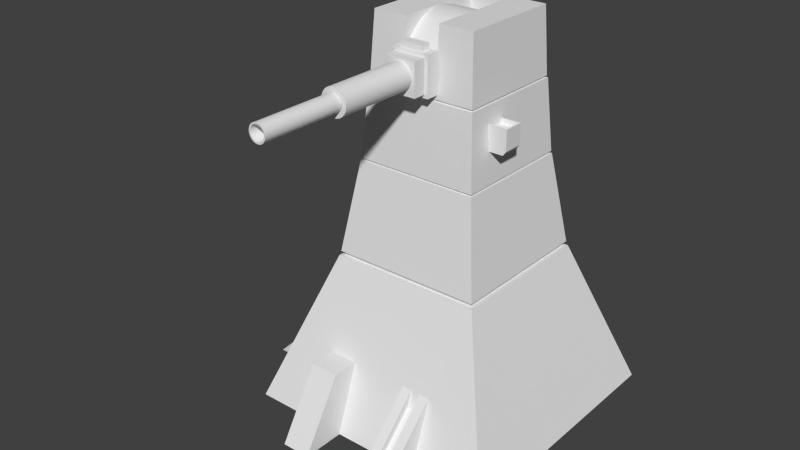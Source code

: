 # Source: rocketturret.blend  (saved by Blender 2.78.0; exported with 4.5.12 LTS)
import bpy
from mathutils import Matrix  # noqa: F401  (used for matrix-valued properties, if any)

bpy.ops.wm.read_factory_settings(use_empty=True)
scene = bpy.context.scene
scene.name = 'Scene'

# ---- collections
col_collection_1 = bpy.data.collections.new('Collection 1'); scene.collection.children.link(col_collection_1)

# ---- materials (node trees are filled in below, after node groups)
mat_rocketturretgunbase = bpy.data.materials.new('RocketTurretGunbase')
mat_rocketturretgunbase.alpha_threshold = 0.0
mat_rocketturretgunbase.roughness = 0.5
mat_rocketturretgunbase.line_color = (0.0, 0.0, 0.0, 1.0)
mat_rocketturretgun = bpy.data.materials.new('RocketTurretGun')
mat_rocketturretgun.alpha_threshold = 0.0
mat_rocketturretgun.roughness = 0.5
mat_rocketturretgun.line_color = (0.0, 0.0, 0.0, 1.0)
mat_rocketturrethead = bpy.data.materials.new('RocketTurretHead')
mat_rocketturrethead.alpha_threshold = 0.0
mat_rocketturrethead.roughness = 0.5
mat_rocketturrethead.line_color = (0.0, 0.0, 0.0, 1.0)
mat_rocketturretroot = bpy.data.materials.new('RocketTurretRoot')
mat_rocketturretroot.alpha_threshold = 0.0
mat_rocketturretroot.roughness = 0.5
mat_rocketturretroot.line_color = (0.0, 0.0, 0.0, 1.0)

# ---- material node trees

# ---- world
world_world = bpy.data.worlds.new('World'); scene.world = world_world
world_world.color = (0.05088, 0.05088, 0.05088)
world_world.use_sun_shadow = False
world_world.sun_shadow_jitter_overblur = 0.0
world_world.cycles.sampling_method = 'NONE'
world_world.cycles.sample_map_resolution = 256

# ---- meshes
me_cube_004 = bpy.data.meshes.new('Cube.004')
me_cube_004.from_pydata([(-0.215, 0.8194, 4.327), (-0.1597, 0.844, 4.781), (-0.1595, 0.9893, 4.48), (-0.1595, 0.9893, 4.719), (0.1953, 0.8194, 4.327), (0.1401, 0.844, 4.781), (0.1399, 0.9893, 4.48), (0.1399, 0.9893, 4.719), (0.2393, 0.9893, 4.283), (-0.2589, 0.9893, 4.283), (0.1401, 0.9647, 4.781), (-0.1597, 0.9647, 4.781), (0.1399, 1.461, 4.48), (-0.1595, 1.461, 4.48), (0.1399, 1.461, 4.719), (-0.1595, 1.461, 4.719), (0.2393, 0.9893, 4.781), (0.1953, 0.8194, 4.737), (-0.215, 0.8194, 4.737), (-0.2589, 0.9893, 4.781), (0.1401, 0.9647, 4.86), (0.1401, 0.844, 4.86), (-0.1597, 0.844, 4.86), (-0.1597, 0.9647, 4.86), (-0.2589, 0.8194, 4.283), (0.2393, 0.8194, 4.283), (0.2393, 0.8194, 4.781), (-0.2589, 0.8194, 4.781), (-0.215, 0.6523, 4.327), (0.1953, 0.6523, 4.327), (0.1953, 0.6523, 4.737), (-0.215, 0.6523, 4.737), (-0.009805, 0.7647, 4.707), (0.02321, 0.7647, 4.703), (0.05495, 0.7647, 4.694), (0.0842, 0.7647, 4.678), (0.1098, 0.7647, 4.657), (0.1309, 0.7647, 4.631), (0.1465, 0.7647, 4.602), (0.1562, 0.7647, 4.57), (0.1594, 0.7647, 4.537), (0.1562, 0.7647, 4.504), (0.1465, 0.7647, 4.473), (0.1309, 0.7647, 4.443), (0.1098, 0.7647, 4.418), (0.0842, 0.7647, 4.397), (0.05495, 0.7647, 4.381), (0.02321, 0.7647, 4.371), (-0.009805, 0.7647, 4.368), (-0.04282, 0.7647, 4.371), (-0.07456, 0.7647, 4.381), (-0.1038, 0.7647, 4.397), (-0.1295, 0.7647, 4.418), (-0.1505, 0.7647, 4.443), (-0.1661, 0.7647, 4.473), (-0.1758, 0.7647, 4.504), (-0.179, 0.7647, 4.537), (-0.1758, 0.7647, 4.57), (-0.1661, 0.7647, 4.602), (-0.1505, 0.7647, 4.631), (-0.1295, 0.7647, 4.657), (-0.1038, 0.7647, 4.678), (-0.07456, 0.7647, 4.694), (-0.04282, 0.7647, 4.703), (0.02321, -0.3741, 4.703), (-0.009805, -0.3741, 4.707), (0.05495, -0.3741, 4.694), (0.0842, -0.3741, 4.678), (0.1098, -0.3741, 4.657), (0.1309, -0.3741, 4.631), (0.1465, -0.3741, 4.602), (0.1562, -0.3741, 4.57), (0.1594, -0.3741, 4.537), (0.1562, -0.3741, 4.504), (0.1465, -0.3741, 4.473), (0.1309, -0.3741, 4.443), (0.1098, -0.3741, 4.418), (0.0842, -0.3741, 4.397), (0.05495, -0.3741, 4.381), (0.02321, -0.3741, 4.371), (-0.009805, -0.3741, 4.368), (-0.04282, -0.3741, 4.371), (-0.07456, -0.3741, 4.381), (-0.1038, -0.3741, 4.397), (-0.1295, -0.3741, 4.418), (-0.1505, -0.3741, 4.443), (-0.1661, -0.3741, 4.473), (-0.1758, -0.3741, 4.504), (-0.179, -0.3741, 4.537), (-0.1758, -0.3741, 4.57), (-0.1661, -0.3741, 4.602), (-0.1505, -0.3741, 4.631), (-0.1295, -0.3741, 4.657), (-0.1038, -0.3741, 4.678), (-0.07456, -0.3741, 4.694), (-0.04282, -0.3741, 4.703), (-0.009805, -0.3741, 4.65), (0.01208, -0.3741, 4.647), (0.03312, -0.3741, 4.641), (0.05252, -0.3741, 4.631), (0.06952, -0.3741, 4.617), (0.08347, -0.3741, 4.6), (0.09383, -0.3741, 4.58), (0.1002, -0.3741, 4.559), (0.1024, -0.3741, 4.537), (0.1002, -0.3741, 4.516), (0.09383, -0.3741, 4.494), (0.08347, -0.3741, 4.475), (0.06952, -0.3741, 4.458), (0.05252, -0.3741, 4.444), (0.03312, -0.3741, 4.434), (0.01208, -0.3741, 4.427), (-0.009805, -0.3741, 4.425), (-0.03169, -0.3741, 4.427), (-0.05273, -0.3741, 4.434), (-0.07213, -0.3741, 4.444), (-0.08913, -0.3741, 4.458), (-0.1031, -0.3741, 4.475), (-0.1134, -0.3741, 4.494), (-0.1198, -0.3741, 4.516), (-0.122, -0.3741, 4.537), (-0.1198, -0.3741, 4.559), (-0.1134, -0.3741, 4.58), (-0.1031, -0.3741, 4.6), (-0.08913, -0.3741, 4.617), (-0.07213, -0.3741, 4.631), (-0.05273, -0.3741, 4.641), (-0.03169, -0.3741, 4.647), (-0.009805, 0.271, 4.65), (0.01208, 0.271, 4.647), (0.03312, 0.271, 4.641), (0.05252, 0.271, 4.631), (0.06952, 0.271, 4.617), (0.08347, 0.271, 4.6), (0.09383, 0.271, 4.58), (0.1002, 0.271, 4.559), (0.1024, 0.271, 4.537), (0.1002, 0.271, 4.516), (0.09383, 0.271, 4.494), (0.08347, 0.271, 4.475), (0.06952, 0.271, 4.458), (0.05252, 0.271, 4.444), (0.03312, 0.271, 4.434), (0.01208, 0.271, 4.427), (-0.009805, 0.271, 4.425), (-0.03169, 0.271, 4.427), (-0.05273, 0.271, 4.434), (-0.07213, 0.271, 4.444), (-0.08913, 0.271, 4.458), (-0.1031, 0.271, 4.475), (-0.1134, 0.271, 4.494), (-0.1198, 0.271, 4.516), (-0.122, 0.271, 4.537), (-0.1198, 0.271, 4.559), (-0.1134, 0.271, 4.58), (-0.1031, 0.271, 4.6), (-0.08913, 0.271, 4.617), (-0.07213, 0.271, 4.631), (-0.05273, 0.271, 4.641), (-0.03169, 0.271, 4.647), (0.2393, 0.9893, 4.781), (0.2393, 0.9893, 4.781), (0.2393, 0.8194, 4.781), (0.2393, 0.8194, 4.781), (0.2393, 0.9893, 4.283), (0.2393, 0.9893, 4.283), (-0.2589, 0.9893, 4.283), (-0.2589, 0.9893, 4.283), (-0.2589, 0.8194, 4.283), (-0.2589, 0.8194, 4.283), (0.2393, 0.8194, 4.283), (0.2393, 0.8194, 4.283), (-0.2589, 0.8194, 4.781), (-0.2589, 0.8194, 4.781), (-0.2589, 0.9893, 4.781), (-0.2589, 0.9893, 4.781), (0.1399, 0.9893, 4.719), (0.1399, 0.9893, 4.719), (0.1399, 0.9893, 4.48), (-0.1595, 0.9893, 4.719), (-0.1595, 0.9893, 4.719), (-0.1595, 0.9893, 4.48), (0.1399, 1.461, 4.719), (-0.1595, 1.461, 4.719), (0.1401, 0.9647, 4.781), (0.1401, 0.9647, 4.781), (0.1401, 0.844, 4.781), (0.1401, 0.844, 4.781), (-0.1597, 0.844, 4.781), (-0.1597, 0.844, 4.781), (-0.1597, 0.9647, 4.781), (-0.1597, 0.9647, 4.781), (0.1401, 0.9647, 4.86), (0.1401, 0.9647, 4.86), (0.1401, 0.844, 4.86), (0.1401, 0.844, 4.86), (-0.1597, 0.844, 4.86), (-0.1597, 0.844, 4.86), (-0.1597, 0.9647, 4.86), (-0.1597, 0.9647, 4.86), (-0.215, 0.8194, 4.327), (-0.215, 0.8194, 4.327), (0.1953, 0.8194, 4.327), (0.1953, 0.8194, 4.327), (0.1953, 0.8194, 4.737), (0.1953, 0.8194, 4.737), (-0.215, 0.8194, 4.737), (-0.215, 0.8194, 4.737), (-0.215, 0.6523, 4.327), (-0.215, 0.6523, 4.327), (0.1953, 0.6523, 4.327), (0.1953, 0.6523, 4.327), (0.1953, 0.6523, 4.737), (0.1953, 0.6523, 4.737), (-0.215, 0.6523, 4.737), (-0.215, 0.6523, 4.737), (-0.009805, 0.7647, 4.707), (0.02321, 0.7647, 4.703), (0.02321, -0.3741, 4.703), (-0.009805, -0.3741, 4.707), (0.05495, 0.7647, 4.694), (0.05495, -0.3741, 4.694), (0.0842, 0.7647, 4.678), (0.0842, -0.3741, 4.678), (0.1098, 0.7647, 4.657), (0.1098, -0.3741, 4.657), (0.1309, 0.7647, 4.631), (0.1309, -0.3741, 4.631), (0.1465, 0.7647, 4.602), (0.1465, -0.3741, 4.602), (0.1562, 0.7647, 4.57), (0.1562, -0.3741, 4.57), (0.1594, 0.7647, 4.537), (0.1594, -0.3741, 4.537), (0.1562, 0.7647, 4.504), (0.1562, -0.3741, 4.504), (0.1465, 0.7647, 4.473), (0.1465, -0.3741, 4.473), (0.1309, 0.7647, 4.443), (0.1309, -0.3741, 4.443), (0.1098, 0.7647, 4.418), (0.1098, -0.3741, 4.418), (0.0842, 0.7647, 4.397), (0.0842, -0.3741, 4.397), (0.05495, 0.7647, 4.381), (0.05495, -0.3741, 4.381), (0.02321, 0.7647, 4.371), (0.02321, -0.3741, 4.371), (-0.009805, 0.7647, 4.368), (-0.009805, -0.3741, 4.368), (-0.04282, 0.7647, 4.371), (-0.04282, -0.3741, 4.371), (-0.07456, 0.7647, 4.381), (-0.07456, -0.3741, 4.381), (-0.1038, 0.7647, 4.397), (-0.1038, -0.3741, 4.397), (-0.1295, 0.7647, 4.418), (-0.1295, -0.3741, 4.418), (-0.1505, 0.7647, 4.443), (-0.1505, -0.3741, 4.443), (-0.1661, 0.7647, 4.473), (-0.1661, -0.3741, 4.473), (-0.1758, 0.7647, 4.504), (-0.1758, -0.3741, 4.504), (-0.179, 0.7647, 4.537), (-0.179, -0.3741, 4.537), (-0.1758, 0.7647, 4.57), (-0.1758, -0.3741, 4.57), (-0.1661, 0.7647, 4.602), (-0.1661, -0.3741, 4.602), (-0.1505, 0.7647, 4.631), (-0.1505, -0.3741, 4.631), (-0.1295, 0.7647, 4.657), (-0.1295, -0.3741, 4.657), (-0.1038, 0.7647, 4.678), (-0.1038, -0.3741, 4.678), (-0.07456, 0.7647, 4.694), (-0.07456, -0.3741, 4.694), (-0.04282, 0.7647, 4.703), (-0.04282, -0.3741, 4.703), (-0.009805, -0.3741, 4.65), (-0.03169, -0.3741, 4.647), (-0.05273, -0.3741, 4.641), (-0.07213, -0.3741, 4.631), (-0.08913, -0.3741, 4.617), (-0.1031, -0.3741, 4.6), (-0.1134, -0.3741, 4.58), (-0.1198, -0.3741, 4.559), (-0.122, -0.3741, 4.537), (-0.1198, -0.3741, 4.516), (-0.1134, -0.3741, 4.494), (-0.1031, -0.3741, 4.475), (-0.08913, -0.3741, 4.458), (-0.07213, -0.3741, 4.444), (-0.05273, -0.3741, 4.434), (-0.03169, -0.3741, 4.427), (-0.009805, -0.3741, 4.425), (0.01208, -0.3741, 4.427), (0.03312, -0.3741, 4.434), (0.05252, -0.3741, 4.444), (0.06952, -0.3741, 4.458), (0.08347, -0.3741, 4.475), (0.09383, -0.3741, 4.494), (0.1002, -0.3741, 4.516), (0.1024, -0.3741, 4.537), (0.1002, -0.3741, 4.559), (0.09383, -0.3741, 4.58), (0.08347, -0.3741, 4.6), (0.06952, -0.3741, 4.617), (0.05252, -0.3741, 4.631), (0.03312, -0.3741, 4.641), (0.01208, -0.3741, 4.647)], [], [(191, 189, 197, 199), (168, 166, 164, 170), (200, 202, 210, 208), (160, 162, 171, 165), (179, 177, 14, 183), (173, 175, 167, 169), (181, 178, 8, 9), (178, 176, 161, 8), (176, 180, 174, 161), (180, 181, 9, 174), (2, 3, 15, 13), (7, 6, 12, 182), (184, 186, 163, 16), (186, 188, 172, 163), (190, 184, 16, 19), (188, 190, 19, 172), (194, 192, 198, 196), (1, 187, 195, 22), (185, 11, 23, 193), (5, 10, 20, 21), (203, 201, 24, 25), (206, 204, 26, 27), (204, 203, 25, 26), (201, 206, 27, 24), (212, 214, 209, 211), (207, 0, 28, 215), (205, 18, 31, 213), (4, 17, 30, 29), (216, 219, 218, 217), (217, 218, 221, 220), (220, 221, 223, 222), (222, 223, 225, 224), (224, 225, 227, 226), (226, 227, 229, 228), (228, 229, 231, 230), (230, 231, 233, 232), (232, 233, 235, 234), (234, 235, 237, 236), (236, 237, 239, 238), (238, 239, 241, 240), (240, 241, 243, 242), (242, 243, 245, 244), (244, 245, 247, 246), (246, 247, 249, 248), (248, 249, 251, 250), (250, 251, 253, 252), (252, 253, 255, 254), (254, 255, 257, 256), (256, 257, 259, 258), (258, 259, 261, 260), (260, 261, 263, 262), (262, 263, 265, 264), (264, 265, 267, 266), (266, 267, 269, 268), (268, 269, 271, 270), (270, 271, 273, 272), (272, 273, 275, 274), (274, 275, 277, 276), (278, 279, 219, 216), (276, 277, 279, 278), (32, 33, 34, 35, 36, 37, 38, 39, 40, 41, 42, 43, 44, 45, 46, 47, 48, 49, 50, 51, 52, 53, 54, 55, 56, 57, 58, 59, 60, 61, 62, 63), (280, 311, 64, 65), (311, 310, 66, 64), (310, 309, 67, 66), (309, 308, 68, 67), (308, 307, 69, 68), (307, 306, 70, 69), (306, 305, 71, 70), (305, 304, 72, 71), (304, 303, 73, 72), (303, 302, 74, 73), (302, 301, 75, 74), (301, 300, 76, 75), (300, 299, 77, 76), (299, 298, 78, 77), (298, 297, 79, 78), (297, 296, 80, 79), (296, 295, 81, 80), (295, 294, 82, 81), (294, 293, 83, 82), (293, 292, 84, 83), (292, 291, 85, 84), (291, 290, 86, 85), (290, 289, 87, 86), (289, 288, 88, 87), (288, 287, 89, 88), (287, 286, 90, 89), (286, 285, 91, 90), (285, 284, 92, 91), (284, 283, 93, 92), (283, 282, 94, 93), (282, 281, 95, 94), (281, 280, 65, 95), (114, 113, 145, 146), (101, 100, 132, 133), (96, 127, 159, 128), (115, 114, 146, 147), (102, 101, 133, 134), (116, 115, 147, 148), (103, 102, 134, 135), (117, 116, 148, 149), (104, 103, 135, 136), (118, 117, 149, 150), (105, 104, 136, 137), (119, 118, 150, 151), (106, 105, 137, 138), (120, 119, 151, 152), (107, 106, 138, 139), (121, 120, 152, 153), (108, 107, 139, 140), (122, 121, 153, 154), (109, 108, 140, 141), (123, 122, 154, 155), (110, 109, 141, 142), (97, 96, 128, 129), (124, 123, 155, 156), (111, 110, 142, 143), (98, 97, 129, 130), (125, 124, 156, 157), (112, 111, 143, 144), (99, 98, 130, 131), (126, 125, 157, 158), (113, 112, 144, 145), (100, 99, 131, 132), (127, 126, 158, 159)])
me_cube_004.polygons.foreach_set('use_smooth', [True] * 125)
_uv = me_cube_004.uv_layers.new(name='UVMap')
_uv.uv.foreach_set('vector', [0.4886, 0.8173, 0.4886, 0.8739, 0.4512, 0.8739, 0.4512, 0.8173, 0.3834, 1.0, 0.3028, 1.0, 0.3028, 0.7667, 0.3834, 0.7667, 0.9499, 0.0, 0.9499, 0.1922, 0.8707, 0.1922, 0.8707, 1.396e-08, 0.9916, 0.4255, 0.9111, 0.4255, 0.9111, 0.1922, 0.9916, 0.1922, 0.8942, 0.8355, 0.8942, 0.9758, 0.8442, 0.9758, 0.8442, 0.8355, 0.2222, 0.7667, 0.3028, 0.7667, 0.3028, 1.0, 0.2222, 1.0, 0.5516, 0.5799, 0.5516, 0.7201, 0.4584, 0.7667, 0.4584, 0.5334, 0.5516, 0.7201, 0.6647, 0.7201, 0.6937, 0.7667, 0.4584, 0.7667, 0.6647, 0.7201, 0.6647, 0.5799, 0.6937, 0.5334, 0.6937, 0.7667, 0.6647, 0.5799, 0.5516, 0.5799, 0.4584, 0.5334, 0.6937, 0.5334, 0.4012, 0.9295, 0.4012, 0.8173, 0.4512, 0.8173, 0.4512, 0.9295, 0.8442, 0.8355, 0.8442, 0.9477, 0.7942, 0.9477, 0.7942, 0.8355, 0.9311, 0.7203, 0.9883, 0.7203, 1.0, 0.7667, 0.9194, 0.7667, 0.9883, 0.7203, 0.9883, 0.5798, 1.0, 0.5334, 1.0, 0.7667, 0.9311, 0.5798, 0.9311, 0.7203, 0.9194, 0.7667, 0.9194, 0.5334, 0.9883, 0.5798, 0.9311, 0.5798, 0.9194, 0.5334, 1.0, 0.5334, 0.6937, 0.8355, 0.751, 0.8355, 0.751, 0.976, 0.6937, 0.976, 0.6549, 0.9071, 0.6549, 0.7667, 0.6923, 0.7667, 0.6923, 0.9071, 0.9499, 0.1405, 0.9499, 1.396e-08, 0.9872, 0.0, 0.9872, 0.1405, 0.7942, 0.8355, 0.7942, 0.8921, 0.7568, 0.8921, 0.7568, 0.8355, 0.4376, 0.7461, 0.4376, 0.5539, 0.4584, 0.5334, 0.4584, 0.7667, 0.243, 0.5539, 0.243, 0.7461, 0.2222, 0.7667, 0.2222, 0.5334, 0.243, 0.7461, 0.4376, 0.7461, 0.4584, 0.7667, 0.2222, 0.7667, 0.4376, 0.5539, 0.243, 0.5539, 0.2222, 0.5334, 0.4584, 0.5334, 0.6762, 0.1922, 0.6762, 1.396e-08, 0.8707, 0.0, 0.8707, 0.1922, 0.6549, 0.7667, 0.6549, 0.9589, 0.5757, 0.9589, 0.5757, 0.7667, 0.9194, 0.9589, 0.9194, 0.7667, 0.9987, 0.7667, 0.9987, 0.9589, 0.4965, 0.9589, 0.4965, 0.7667, 0.5757, 0.7667, 0.5757, 0.9589, 0.6194, 5.584e-08, 0.6194, 0.5334, 0.6038, 0.5334, 0.6038, 5.584e-08, 0.6038, 5.584e-08, 0.6038, 0.5334, 0.5887, 0.5334, 0.5887, 5.584e-08, 0.5887, 5.584e-08, 0.5887, 0.5334, 0.5748, 0.5334, 0.5748, 5.584e-08, 0.5748, 5.584e-08, 0.5748, 0.5334, 0.5627, 0.5334, 0.5627, 5.584e-08, 0.2222, 0.5334, 0.2222, 0.0, 0.2344, 0.0, 0.2344, 0.5334, 0.2344, 0.5334, 0.2344, 0.0, 0.2483, 0.0, 0.2483, 0.5334, 0.2483, 0.5334, 0.2483, 0.0, 0.2633, 0.0, 0.2633, 0.5334, 0.2633, 0.5334, 0.2633, 0.0, 0.279, 0.0, 0.279, 0.5334, 0.279, 0.5334, 0.279, 0.0, 0.2946, 0.0, 0.2946, 0.5334, 0.2946, 0.5334, 0.2946, 0.0, 0.3097, 0.0, 0.3097, 0.5334, 0.3097, 0.5334, 0.3097, 0.0, 0.3235, 0.0, 0.3235, 0.5334, 0.3235, 0.5334, 0.3235, 0.0, 0.3357, 0.0, 0.3357, 0.5334, 0.5627, 0.0, 0.5627, 0.5334, 0.5505, 0.5334, 0.5505, 0.0, 0.5505, 0.0, 0.5505, 0.5334, 0.5366, 0.5334, 0.5366, 0.0, 0.5366, 0.0, 0.5366, 0.5334, 0.5216, 0.5334, 0.5216, 0.0, 0.5216, 0.0, 0.5216, 0.5334, 0.5059, 0.5334, 0.5059, 0.0, 0.5059, 0.0, 0.5059, 0.5334, 0.4903, 0.5334, 0.4903, 0.0, 0.4903, 0.0, 0.4903, 0.5334, 0.4752, 0.5334, 0.4752, 0.0, 0.4752, 0.0, 0.4752, 0.5334, 0.4614, 0.5334, 0.4614, 0.0, 0.4614, 0.0, 0.4614, 0.5334, 0.4492, 0.5334, 0.4492, 0.0, 0.4492, 0.0, 0.4492, 0.5334, 0.437, 0.5334, 0.437, 0.0, 0.437, 0.0, 0.437, 0.5334, 0.4232, 0.5334, 0.4232, 0.0, 0.4232, 0.0, 0.4232, 0.5334, 0.4081, 0.5334, 0.4081, 0.0, 0.4081, 0.0, 0.4081, 0.5334, 0.3924, 0.5334, 0.3924, 0.0, 0.3924, 0.0, 0.3924, 0.5334, 0.3768, 0.5334, 0.3768, 5.584e-08, 0.3768, 5.584e-08, 0.3768, 0.5334, 0.3617, 0.5334, 0.3617, 5.584e-08, 0.3617, 5.584e-08, 0.3617, 0.5334, 0.3479, 0.5334, 0.3479, 5.584e-08, 0.3479, 5.584e-08, 0.3479, 0.5334, 0.3357, 0.5334, 0.3357, 5.584e-08, 0.6762, 0.0, 0.6762, 0.5334, 0.664, 0.5334, 0.664, 0.0, 0.664, 0.0, 0.664, 0.5334, 0.6501, 0.5334, 0.6501, 5.584e-08, 0.6351, 5.584e-08, 0.6351, 0.5334, 0.6194, 0.5334, 0.6194, 5.584e-08, 0.6501, 5.584e-08, 0.6501, 0.5334, 0.6351, 0.5334, 0.6351, 5.584e-08, 0.8353, 0.4211, 0.8353, 0.4366, 0.8322, 0.4519, 0.8262, 0.4662, 0.8175, 0.4791, 0.8064, 0.4901, 0.7934, 0.4987, 0.7789, 0.5047, 0.7636, 0.5077, 0.7479, 0.5077, 0.7325, 0.5046, 0.718, 0.4987, 0.705, 0.49, 0.6939, 0.479, 0.6852, 0.4661, 0.6792, 0.4518, 0.6762, 0.4365, 0.6762, 0.421, 0.6792, 0.4057, 0.6852, 0.3914, 0.6939, 0.3785, 0.705, 0.3675, 0.718, 0.3589, 0.7325, 0.3529, 0.7479, 0.3499, 0.7636, 0.3499, 0.7789, 0.353, 0.7934, 0.3589, 0.8064, 0.3676, 0.8175, 0.3786, 0.8262, 0.3915, 0.8322, 0.4059, 0.7031, 0.2762, 0.7051, 0.2863, 0.6792, 0.2941, 0.6762, 0.2788, 0.7051, 0.2863, 0.7091, 0.2958, 0.6852, 0.3084, 0.6792, 0.2941, 0.7091, 0.2958, 0.7149, 0.3044, 0.694, 0.3213, 0.6852, 0.3084, 0.7149, 0.3044, 0.7223, 0.3117, 0.7051, 0.3323, 0.694, 0.3213, 0.7223, 0.3117, 0.7309, 0.3174, 0.7182, 0.341, 0.7051, 0.3323, 0.7309, 0.3174, 0.7406, 0.3213, 0.7327, 0.3469, 0.7182, 0.341, 0.7406, 0.3213, 0.7508, 0.3233, 0.7481, 0.3499, 0.7327, 0.3469, 0.7508, 0.3233, 0.7612, 0.3233, 0.7639, 0.3499, 0.7481, 0.3499, 0.7612, 0.3233, 0.7714, 0.3213, 0.7793, 0.3469, 0.7639, 0.3499, 0.7714, 0.3213, 0.7811, 0.3174, 0.7938, 0.341, 0.7793, 0.3469, 0.7811, 0.3174, 0.7897, 0.3117, 0.8069, 0.3323, 0.7938, 0.341, 0.7897, 0.3117, 0.7971, 0.3044, 0.818, 0.3213, 0.8069, 0.3323, 0.7971, 0.3044, 0.8029, 0.2958, 0.8268, 0.3084, 0.818, 0.3213, 0.8029, 0.2958, 0.8069, 0.2863, 0.8328, 0.2941, 0.8268, 0.3084, 0.8069, 0.2863, 0.8089, 0.2762, 0.8358, 0.2788, 0.8328, 0.2941, 0.8089, 0.2762, 0.8089, 0.2659, 0.8358, 0.2633, 0.8358, 0.2788, 0.8089, 0.2659, 0.8069, 0.2558, 0.8328, 0.248, 0.8358, 0.2633, 0.8069, 0.2558, 0.8029, 0.2463, 0.8268, 0.2337, 0.8328, 0.248, 0.8029, 0.2463, 0.7971, 0.2377, 0.818, 0.2208, 0.8268, 0.2337, 0.7971, 0.2377, 0.7897, 0.2304, 0.8069, 0.2098, 0.818, 0.2208, 0.7897, 0.2304, 0.7811, 0.2247, 0.7938, 0.2012, 0.8069, 0.2098, 0.7811, 0.2247, 0.7714, 0.2208, 0.7793, 0.1952, 0.7938, 0.2012, 0.7714, 0.2208, 0.7612, 0.2188, 0.7639, 0.1922, 0.7793, 0.1952, 0.7612, 0.2188, 0.7508, 0.2188, 0.7481, 0.1922, 0.7639, 0.1922, 0.7508, 0.2188, 0.7406, 0.2208, 0.7327, 0.1952, 0.7481, 0.1922, 0.7406, 0.2208, 0.7309, 0.2247, 0.7182, 0.2012, 0.7327, 0.1952, 0.7309, 0.2247, 0.7223, 0.2304, 0.7051, 0.2098, 0.7182, 0.2012, 0.7223, 0.2304, 0.7149, 0.2377, 0.694, 0.2208, 0.7051, 0.2098, 0.7149, 0.2377, 0.7091, 0.2463, 0.6852, 0.2337, 0.694, 0.2208, 0.7091, 0.2463, 0.7051, 0.2558, 0.6792, 0.248, 0.6852, 0.2337, 0.7051, 0.2558, 0.7031, 0.2659, 0.6762, 0.2633, 0.6792, 0.248, 0.7031, 0.2659, 0.7031, 0.2762, 0.6762, 0.2788, 0.6762, 0.2633, 0.8531, 0.1922, 0.8631, 0.1922, 0.8631, 0.4943, 0.8531, 0.4943, 0.7018, 0.8355, 0.6937, 0.8355, 0.6937, 0.5334, 0.7018, 0.5334, 0.8818, 0.8355, 0.8714, 0.8355, 0.8714, 0.5334, 0.8818, 0.5334, 0.8439, 0.1922, 0.8531, 0.1922, 0.8531, 0.4943, 0.8439, 0.4943, 0.711, 0.8355, 0.7018, 0.8355, 0.7018, 0.5334, 0.711, 0.5334, 0.8358, 0.1922, 0.8439, 0.1922, 0.8439, 0.4943, 0.8358, 0.4943, 0.721, 0.8355, 0.711, 0.8355, 0.711, 0.5334, 0.721, 0.5334, 0.8361, 0.5334, 0.8442, 0.5334, 0.8442, 0.8355, 0.8361, 0.8355, 0.7313, 0.8355, 0.721, 0.8355, 0.721, 0.5334, 0.7313, 0.5334, 0.8269, 0.5334, 0.8361, 0.5334, 0.8361, 0.8355, 0.8269, 0.8355, 0.7417, 0.8355, 0.7313, 0.8355, 0.7313, 0.5334, 0.7417, 0.5334, 0.817, 0.5334, 0.8269, 0.5334, 0.8269, 0.8355, 0.817, 0.8355, 0.7517, 0.8355, 0.7417, 0.8355, 0.7417, 0.5334, 0.7517, 0.5334, 0.8066, 0.5334, 0.817, 0.5334, 0.817, 0.8355, 0.8066, 0.8355, 0.7609, 0.8355, 0.7517, 0.8355, 0.7517, 0.5334, 0.7609, 0.5334, 0.7962, 0.5334, 0.8066, 0.5334, 0.8066, 0.8355, 0.7962, 0.8355, 0.769, 0.8355, 0.7609, 0.8355, 0.7609, 0.5334, 0.769, 0.5334, 0.7862, 0.5334, 0.7962, 0.5334, 0.7962, 0.8355, 0.7862, 0.8355, 0.903, 0.1922, 0.9111, 0.1922, 0.9111, 0.4943, 0.903, 0.4943, 0.777, 0.5334, 0.7862, 0.5334, 0.7862, 0.8355, 0.777, 0.8355, 0.8938, 0.1922, 0.903, 0.1922, 0.903, 0.4943, 0.8938, 0.4943, 0.8922, 0.8355, 0.8818, 0.8355, 0.8818, 0.5334, 0.8922, 0.5334, 0.769, 0.5334, 0.777, 0.5334, 0.777, 0.8355, 0.769, 0.8355, 0.8838, 0.1922, 0.8938, 0.1922, 0.8938, 0.4943, 0.8838, 0.4943, 0.9022, 0.8355, 0.8922, 0.8355, 0.8922, 0.5334, 0.9022, 0.5334, 0.8523, 0.8355, 0.8442, 0.8355, 0.8442, 0.5334, 0.8523, 0.5334, 0.8735, 0.1922, 0.8838, 0.1922, 0.8838, 0.4943, 0.8735, 0.4943, 0.9114, 0.8355, 0.9022, 0.8355, 0.9022, 0.5334, 0.9114, 0.5334, 0.8615, 0.8355, 0.8523, 0.8355, 0.8523, 0.5334, 0.8615, 0.5334, 0.8631, 0.1922, 0.8735, 0.1922, 0.8735, 0.4943, 0.8631, 0.4943, 0.9194, 0.8355, 0.9114, 0.8355, 0.9114, 0.5334, 0.9194, 0.5334, 0.8714, 0.8355, 0.8615, 0.8355, 0.8615, 0.5334, 0.8714, 0.5334])
me_cube_004.materials.append(mat_rocketturretgunbase)
me_cube_004.use_remesh_preserve_volume = False
me_cube_004.use_remesh_preserve_attributes = False
me_cube_004.use_mirror_vertex_groups = False
me_cube_004.update()
me_cube_003 = bpy.data.meshes.new('Cube.003')
me_cube_003.from_pydata([(-0.009805, -0.3741, 4.648), (0.01179, -0.3741, 4.646), (0.03255, -0.3741, 4.64), (0.05169, -0.3741, 4.629), (0.06846, -0.3741, 4.616), (0.08222, -0.3741, 4.599), (0.09245, -0.3741, 4.58), (0.09875, -0.3741, 4.559), (0.1009, -0.3741, 4.537), (0.09875, -0.3741, 4.516), (0.09245, -0.3741, 4.495), (0.08222, -0.3741, 4.476), (0.06846, -0.3741, 4.459), (0.05169, -0.3741, 4.445), (0.03255, -0.3741, 4.435), (0.01179, -0.3741, 4.429), (-0.009805, -0.3741, 4.427), (-0.0314, -0.3741, 4.429), (-0.05216, -0.3741, 4.435), (-0.07129, -0.3741, 4.445), (-0.08807, -0.3741, 4.459), (-0.1018, -0.3741, 4.476), (-0.1121, -0.3741, 4.495), (-0.1184, -0.3741, 4.516), (-0.1205, -0.3741, 4.537), (-0.1184, -0.3741, 4.559), (-0.1121, -0.3741, 4.58), (-0.1018, -0.3741, 4.599), (-0.08807, -0.3741, 4.616), (-0.07129, -0.3741, 4.629), (-0.05216, -0.3741, 4.64), (-0.0314, -0.3741, 4.646), (0.008105, -1.425, 4.627), (-0.009805, -1.425, 4.629), (0.02533, -1.425, 4.622), (0.0412, -1.425, 4.614), (0.05511, -1.425, 4.602), (0.06653, -1.425, 4.588), (0.07501, -1.425, 4.573), (0.08023, -1.425, 4.555), (0.082, -1.425, 4.537), (0.08023, -1.425, 4.519), (0.07501, -1.425, 4.502), (0.06653, -1.425, 4.486), (0.05511, -1.425, 4.472), (0.0412, -1.425, 4.461), (0.02533, -1.425, 4.453), (0.008105, -1.425, 4.447), (-0.009805, -1.425, 4.446), (-0.02771, -1.425, 4.447), (-0.04494, -1.425, 4.453), (-0.06081, -1.425, 4.461), (-0.07472, -1.425, 4.472), (-0.08614, -1.425, 4.486), (-0.09462, -1.425, 4.502), (-0.09984, -1.425, 4.519), (-0.1016, -1.425, 4.537), (-0.09984, -1.425, 4.555), (-0.09462, -1.425, 4.573), (-0.08614, -1.425, 4.588), (-0.07472, -1.425, 4.602), (-0.06081, -1.425, 4.614), (-0.04494, -1.425, 4.622), (-0.02771, -1.425, 4.627), (0.01179, -1.425, 4.646), (-0.009805, -1.425, 4.648), (0.03255, -1.425, 4.64), (0.05169, -1.425, 4.629), (0.06846, -1.425, 4.616), (0.08222, -1.425, 4.599), (0.09245, -1.425, 4.58), (0.09875, -1.425, 4.559), (0.1009, -1.425, 4.537), (0.09875, -1.425, 4.516), (0.09245, -1.425, 4.495), (0.08222, -1.425, 4.476), (0.06846, -1.425, 4.459), (0.05169, -1.425, 4.445), (0.03255, -1.425, 4.435), (0.01179, -1.425, 4.429), (-0.009805, -1.425, 4.427), (-0.0314, -1.425, 4.429), (-0.05216, -1.425, 4.435), (-0.07129, -1.425, 4.445), (-0.08807, -1.425, 4.459), (-0.1018, -1.425, 4.476), (-0.1121, -1.425, 4.495), (-0.1184, -1.425, 4.516), (-0.1205, -1.425, 4.537), (-0.1184, -1.425, 4.559), (-0.1121, -1.425, 4.58), (-0.1018, -1.425, 4.599), (-0.08807, -1.425, 4.616), (-0.07129, -1.425, 4.629), (-0.05216, -1.425, 4.64), (-0.0314, -1.425, 4.646), (-0.009805, -1.276, 4.537), (0.003492, -1.276, 4.604), (-0.07665, -1.276, 4.524), (-0.07277, -1.276, 4.511), (0.05317, -1.276, 4.511), (0.05704, -1.276, 4.524), (-0.07796, -1.276, 4.537), (0.04687, -1.276, 4.5), (-0.07665, -1.276, 4.551), (0.03839, -1.276, 4.489), (-0.07277, -1.276, 4.563), (0.02806, -1.276, 4.481), (-0.06648, -1.276, 4.575), (0.01628, -1.276, 4.474), (-0.009805, -1.276, 4.606), (-0.058, -1.276, 4.586), (0.003492, -1.276, 4.471), (0.01628, -1.276, 4.6), (-0.04767, -1.276, 4.594), (-0.009805, -1.276, 4.469), (0.02806, -1.276, 4.594), (-0.03589, -1.276, 4.6), (-0.0231, -1.276, 4.471), (0.03839, -1.276, 4.586), (-0.0231, -1.276, 4.604), (-0.03589, -1.276, 4.474), (0.04687, -1.276, 4.575), (-0.04767, -1.276, 4.481), (0.05317, -1.276, 4.563), (-0.058, -1.276, 4.489), (0.05704, -1.276, 4.551), (-0.06648, -1.276, 4.5), (0.05835, -1.276, 4.537), (0.01179, -1.425, 4.646), (-0.009805, -1.425, 4.648), (0.03255, -1.425, 4.64), (0.05169, -1.425, 4.629), (0.06846, -1.425, 4.616), (0.08222, -1.425, 4.599), (0.09245, -1.425, 4.58), (0.09875, -1.425, 4.559), (0.1009, -1.425, 4.537), (0.09875, -1.425, 4.516), (0.09245, -1.425, 4.495), (0.08222, -1.425, 4.476), (0.06846, -1.425, 4.459), (0.05169, -1.425, 4.445), (0.03255, -1.425, 4.435), (0.01179, -1.425, 4.429), (-0.009805, -1.425, 4.427), (-0.0314, -1.425, 4.429), (-0.05216, -1.425, 4.435), (-0.07129, -1.425, 4.445), (-0.08807, -1.425, 4.459), (-0.1018, -1.425, 4.476), (-0.1121, -1.425, 4.495), (-0.1184, -1.425, 4.516), (-0.1205, -1.425, 4.537), (-0.1184, -1.425, 4.559), (-0.1121, -1.425, 4.58), (-0.1018, -1.425, 4.599), (-0.08807, -1.425, 4.616), (-0.07129, -1.425, 4.629), (-0.05216, -1.425, 4.64), (-0.0314, -1.425, 4.646), (0.008105, -1.425, 4.627), (-0.009805, -1.425, 4.629), (0.02533, -1.425, 4.622), (0.0412, -1.425, 4.614), (0.05511, -1.425, 4.602), (0.06653, -1.425, 4.588), (0.07501, -1.425, 4.573), (0.08023, -1.425, 4.555), (0.082, -1.425, 4.537), (0.08023, -1.425, 4.519), (0.07501, -1.425, 4.502), (0.06653, -1.425, 4.486), (0.05511, -1.425, 4.472), (0.0412, -1.425, 4.461), (0.02533, -1.425, 4.453), (0.008105, -1.425, 4.447), (-0.009805, -1.425, 4.446), (-0.02771, -1.425, 4.447), (-0.04494, -1.425, 4.453), (-0.06081, -1.425, 4.461), (-0.07472, -1.425, 4.472), (-0.08614, -1.425, 4.486), (-0.09462, -1.425, 4.502), (-0.09984, -1.425, 4.519), (-0.1016, -1.425, 4.537), (-0.09984, -1.425, 4.555), (-0.09462, -1.425, 4.573), (-0.08614, -1.425, 4.588), (-0.07472, -1.425, 4.602), (-0.06081, -1.425, 4.614), (-0.04494, -1.425, 4.622), (-0.02771, -1.425, 4.627), (0.003492, -1.276, 4.604), (-0.009805, -1.276, 4.606), (0.01628, -1.276, 4.6), (0.02806, -1.276, 4.594), (0.03839, -1.276, 4.586), (0.04687, -1.276, 4.575), (0.05317, -1.276, 4.563), (0.05704, -1.276, 4.551), (0.05835, -1.276, 4.537), (0.05704, -1.276, 4.524), (0.05317, -1.276, 4.511), (0.04687, -1.276, 4.5), (0.03839, -1.276, 4.489), (0.02806, -1.276, 4.481), (0.01628, -1.276, 4.474), (0.003492, -1.276, 4.471), (-0.009805, -1.276, 4.469), (-0.0231, -1.276, 4.471), (-0.03589, -1.276, 4.474), (-0.04767, -1.276, 4.481), (-0.058, -1.276, 4.489), (-0.06648, -1.276, 4.5), (-0.07277, -1.276, 4.511), (-0.07665, -1.276, 4.524), (-0.07796, -1.276, 4.537), (-0.07665, -1.276, 4.551), (-0.07277, -1.276, 4.563), (-0.06648, -1.276, 4.575), (-0.058, -1.276, 4.586), (-0.04767, -1.276, 4.594), (-0.03589, -1.276, 4.6), (-0.0231, -1.276, 4.604)], [], [(20, 19, 148, 149), (7, 6, 135, 136), (21, 20, 149, 150), (8, 7, 136, 137), (22, 21, 150, 151), (9, 8, 137, 138), (23, 22, 151, 152), (10, 9, 138, 139), (24, 23, 152, 153), (11, 10, 139, 140), (25, 24, 153, 154), (12, 11, 140, 141), (26, 25, 154, 155), (13, 12, 141, 142), (27, 26, 155, 156), (14, 13, 142, 143), (1, 0, 130, 129), (28, 27, 156, 157), (15, 14, 143, 144), (2, 1, 129, 131), (29, 28, 157, 158), (16, 15, 144, 145), (3, 2, 131, 132), (30, 29, 158, 159), (17, 16, 145, 146), (4, 3, 132, 133), (31, 30, 159, 160), (18, 17, 146, 147), (5, 4, 133, 134), (0, 31, 160, 130), (19, 18, 147, 148), (6, 5, 134, 135), (181, 180, 212, 213), (167, 166, 198, 199), (180, 179, 211, 212), (162, 192, 224, 194), (166, 165, 197, 198), (179, 178, 210, 211), (192, 191, 223, 224), (165, 164, 196, 197), (178, 177, 209, 210), (191, 190, 222, 223), (164, 163, 195, 196), (177, 176, 208, 209), (190, 189, 221, 222), (163, 161, 193, 195), (176, 175, 207, 208), (189, 188, 220, 221), (161, 162, 194, 193), (175, 174, 206, 207), (188, 187, 219, 220), (174, 173, 205, 206), (187, 186, 218, 219), (173, 172, 204, 205), (186, 185, 217, 218), (172, 171, 203, 204), (185, 184, 216, 217), (171, 170, 202, 203), (184, 183, 215, 216), (170, 169, 201, 202), (183, 182, 214, 215), (169, 168, 200, 201), (182, 181, 213, 214), (168, 167, 199, 200), (33, 32, 64, 65), (32, 34, 66, 64), (34, 35, 67, 66), (35, 36, 68, 67), (36, 37, 69, 68), (37, 38, 70, 69), (38, 39, 71, 70), (39, 40, 72, 71), (40, 41, 73, 72), (41, 42, 74, 73), (42, 43, 75, 74), (43, 44, 76, 75), (44, 45, 77, 76), (45, 46, 78, 77), (46, 47, 79, 78), (47, 48, 80, 79), (48, 49, 81, 80), (49, 50, 82, 81), (50, 51, 83, 82), (51, 52, 84, 83), (52, 53, 85, 84), (53, 54, 86, 85), (54, 55, 87, 86), (55, 56, 88, 87), (56, 57, 89, 88), (57, 58, 90, 89), (58, 59, 91, 90), (59, 60, 92, 91), (60, 61, 93, 92), (61, 62, 94, 93), (62, 63, 95, 94), (63, 33, 65, 95), (98, 99, 96), (100, 101, 96), (102, 98, 96), (103, 100, 96), (104, 102, 96), (105, 103, 96), (106, 104, 96), (107, 105, 96), (108, 106, 96), (109, 107, 96), (97, 110, 96), (111, 108, 96), (112, 109, 96), (113, 97, 96), (114, 111, 96), (115, 112, 96), (116, 113, 96), (117, 114, 96), (118, 115, 96), (119, 116, 96), (120, 117, 96), (121, 118, 96), (122, 119, 96), (110, 120, 96), (123, 121, 96), (124, 122, 96), (125, 123, 96), (126, 124, 96), (127, 125, 96), (128, 126, 96), (99, 127, 96), (101, 128, 96)])
me_cube_003.polygons.foreach_set('use_smooth', [True] * 128)
_uv = me_cube_003.uv_layers.new(name='UVMap')
_uv.uv.foreach_set('vector', [0.6489, 0.9988, 0.6239, 0.9988, 0.6239, 0.001907, 0.6489, 0.001907, 0.01766, 0.001907, 0.03843, 0.0009724, 0.03843, 0.9979, 0.01766, 0.9988, 0.6734, 0.9985, 0.6489, 0.9988, 0.6489, 0.001907, 0.6734, 0.001579, 0.0, 0.003097, 0.01766, 0.001907, 0.01766, 0.9988, 2.744e-07, 1.0, 0.6964, 0.9978, 0.6734, 0.9985, 0.6734, 0.001579, 0.6964, 0.000935, 0.5348, 0.0009725, 0.5556, 0.001907, 0.5556, 0.9988, 0.5348, 0.9979, 0.7172, 0.9969, 0.6964, 0.9978, 0.6964, 0.000935, 0.7172, 0.0, 0.5117, 0.0003284, 0.5348, 0.0009725, 0.5348, 0.9979, 0.5117, 0.9972, 0.3586, 0.001908, 0.3763, 0.003098, 0.3763, 1.0, 0.3586, 0.9988, 0.4872, 0.0, 0.5117, 0.0003284, 0.5117, 0.9972, 0.4872, 0.9969, 0.3378, 0.0009727, 0.3586, 0.001908, 0.3586, 0.9988, 0.3378, 0.9979, 0.4623, 2.27e-07, 0.4872, 0.0, 0.4872, 0.9969, 0.4623, 0.9969, 0.3148, 0.0003285, 0.3378, 0.0009727, 0.3378, 0.9979, 0.3148, 0.9972, 0.4378, 0.0003284, 0.4623, 2.27e-07, 0.4623, 0.9969, 0.4378, 0.9972, 0.2903, 0.0, 0.3148, 0.0003285, 0.3148, 0.9972, 0.2903, 0.9969, 0.4147, 0.0009725, 0.4378, 0.0003284, 0.4378, 0.9972, 0.4147, 0.9979, 0.1585, 0.0009725, 0.1793, 0.001908, 0.1793, 0.9988, 0.1585, 0.9979, 0.2653, 4.539e-07, 0.2903, 0.0, 0.2903, 0.9969, 0.2653, 0.9969, 0.3939, 0.001907, 0.4147, 0.0009725, 0.4147, 0.9979, 0.3939, 0.9988, 0.1355, 0.0003284, 0.1585, 0.0009725, 0.1585, 0.9979, 0.1355, 0.9972, 0.2408, 0.0003285, 0.2653, 4.539e-07, 0.2653, 0.9969, 0.2408, 0.9972, 0.3763, 0.003097, 0.3939, 0.001907, 0.3939, 0.9988, 0.3763, 1.0, 0.111, 2.27e-07, 0.1355, 0.0003284, 0.1355, 0.9972, 0.111, 0.9969, 0.2177, 0.0009725, 0.2408, 0.0003285, 0.2408, 0.9972, 0.2177, 0.9979, 0.5763, 0.9978, 0.5556, 0.9969, 0.5556, 4.539e-07, 0.5763, 0.0009348, 0.08599, 0.0, 0.111, 2.27e-07, 0.111, 0.9969, 0.08599, 0.9969, 0.197, 0.001907, 0.2177, 0.0009725, 0.2177, 0.9979, 0.197, 0.9988, 0.5994, 0.9985, 0.5763, 0.9978, 0.5763, 0.0009348, 0.5994, 0.001579, 0.0615, 0.0003284, 0.08599, 0.0, 0.08599, 0.9969, 0.0615, 0.9972, 0.1793, 0.001908, 0.197, 0.003097, 0.197, 1.0, 0.1793, 0.9988, 0.6239, 0.9988, 0.5994, 0.9985, 0.5994, 0.001579, 0.6239, 0.001907, 0.03843, 0.0009724, 0.0615, 0.0003284, 0.0615, 0.9972, 0.03843, 0.9979, 0.9226, 0.4994, 0.9433, 0.4994, 0.9407, 0.6423, 0.9253, 0.6423, 0.8487, 0.3537, 0.8296, 0.3542, 0.8217, 0.2114, 0.8359, 0.211, 0.9433, 0.4994, 0.9636, 0.4996, 0.9557, 0.6425, 0.9407, 0.6423, 0.7319, 0.3529, 0.7172, 0.3519, 0.7382, 0.2097, 0.7491, 0.2104, 0.8296, 0.3542, 0.8092, 0.3545, 0.8066, 0.2116, 0.8217, 0.2114, 0.9636, 0.4996, 0.9828, 0.5002, 0.9699, 0.6429, 0.9557, 0.6425, 0.7172, 0.3566, 0.7344, 0.3557, 0.7486, 0.4983, 0.7359, 0.499, 0.8092, 0.3545, 0.7885, 0.3545, 0.7912, 0.2116, 0.8066, 0.2116, 0.9828, 0.5002, 1.0, 0.5009, 0.9827, 0.6434, 0.9699, 0.6429, 0.7344, 0.3557, 0.7536, 0.355, 0.7628, 0.4978, 0.7486, 0.4983, 0.7885, 0.3545, 0.7682, 0.3542, 0.7761, 0.2114, 0.7912, 0.2116, 0.7172, 0.5011, 0.7319, 0.5002, 0.7477, 0.6428, 0.7369, 0.6434, 0.7536, 0.355, 0.7739, 0.3546, 0.7779, 0.4975, 0.7628, 0.4978, 0.7682, 0.3542, 0.7491, 0.3537, 0.7619, 0.211, 0.7761, 0.2114, 0.7319, 0.5002, 0.7491, 0.4995, 0.7605, 0.6423, 0.7477, 0.6428, 0.7739, 0.3546, 0.7946, 0.3545, 0.7933, 0.4974, 0.7779, 0.4975, 0.7491, 0.3537, 0.7319, 0.3529, 0.7491, 0.2104, 0.7619, 0.211, 0.7491, 0.4995, 0.7682, 0.4991, 0.7747, 0.642, 0.7605, 0.6423, 0.7946, 0.3545, 0.8149, 0.3546, 0.8084, 0.4975, 0.7933, 0.4974, 0.7682, 0.4991, 0.7886, 0.499, 0.7898, 0.6419, 0.7747, 0.642, 0.8149, 0.3546, 0.834, 0.355, 0.8226, 0.4978, 0.8084, 0.4975, 0.7886, 0.499, 0.8093, 0.4991, 0.8052, 0.642, 0.7898, 0.6419, 0.834, 0.355, 0.8513, 0.3557, 0.8354, 0.4983, 0.8226, 0.4978, 0.8093, 0.4991, 0.8296, 0.4995, 0.8203, 0.6423, 0.8052, 0.642, 0.8513, 0.3557, 0.8659, 0.3566, 0.8463, 0.499, 0.8354, 0.4983, 0.8296, 0.4995, 0.8487, 0.5002, 0.8345, 0.6428, 0.8203, 0.6423, 0.8659, 0.5009, 0.8832, 0.5002, 0.896, 0.6429, 0.8832, 0.6434, 0.8487, 0.5002, 0.8659, 0.5011, 0.8473, 0.6434, 0.8345, 0.6428, 0.8832, 0.5002, 0.9023, 0.4996, 0.9102, 0.6425, 0.896, 0.6429, 0.8806, 0.3519, 0.8659, 0.3529, 0.8487, 0.2104, 0.8595, 0.2097, 0.9023, 0.4996, 0.9226, 0.4994, 0.9253, 0.6423, 0.9102, 0.6425, 0.8659, 0.3529, 0.8487, 0.3537, 0.8359, 0.211, 0.8487, 0.2104, 0.777, 0.1724, 0.7942, 0.1819, 0.7839, 0.1978, 0.7632, 0.1863, 0.7942, 0.1819, 0.8133, 0.1885, 0.807, 0.2057, 0.7839, 0.1978, 0.8133, 0.1885, 0.8336, 0.1918, 0.8315, 0.2097, 0.807, 0.2057, 0.8336, 0.1918, 0.8543, 0.1918, 0.8565, 0.2097, 0.8315, 0.2097, 0.8543, 0.1918, 0.8747, 0.1885, 0.881, 0.2057, 0.8565, 0.2097, 0.8747, 0.1885, 0.8938, 0.1819, 0.904, 0.1978, 0.881, 0.2057, 0.8938, 0.1819, 0.911, 0.1724, 0.9248, 0.1863, 0.904, 0.1978, 0.911, 0.1724, 0.9257, 0.1603, 0.9425, 0.1717, 0.9248, 0.1863, 0.9257, 0.1603, 0.9372, 0.146, 0.9563, 0.1545, 0.9425, 0.1717, 0.9372, 0.146, 0.9451, 0.1302, 0.9659, 0.1354, 0.9563, 0.1545, 0.9451, 0.1302, 0.9491, 0.1134, 0.9708, 0.1152, 0.9659, 0.1354, 0.9491, 0.1134, 0.9491, 0.09628, 0.9708, 0.09452, 0.9708, 0.1152, 0.9491, 0.09628, 0.9451, 0.07948, 0.9659, 0.07426, 0.9708, 0.09452, 0.9451, 0.07948, 0.9372, 0.06365, 0.9563, 0.05518, 0.9659, 0.07426, 0.9372, 0.06365, 0.9257, 0.04941, 0.9425, 0.03801, 0.9563, 0.05518, 0.9257, 0.04941, 0.911, 0.0373, 0.9248, 0.02341, 0.9425, 0.03801, 0.911, 0.0373, 0.8938, 0.02778, 0.904, 0.01193, 0.9248, 0.02341, 0.8938, 0.02778, 0.8747, 0.02122, 0.881, 0.004029, 0.904, 0.01193, 0.8747, 0.02122, 0.8543, 0.01788, 0.8565, 0.0, 0.881, 0.004029, 0.8543, 0.01788, 0.8336, 0.01788, 0.8315, 2.27e-07, 0.8565, 0.0, 0.8336, 0.01788, 0.8133, 0.02123, 0.807, 0.00403, 0.8315, 2.27e-07, 0.8133, 0.02123, 0.7942, 0.02778, 0.7839, 0.01193, 0.807, 0.00403, 0.7942, 0.02778, 0.777, 0.0373, 0.7632, 0.02341, 0.7839, 0.01193, 0.777, 0.0373, 0.7623, 0.04941, 0.7455, 0.03801, 0.7632, 0.02341, 0.7623, 0.04941, 0.7508, 0.06366, 0.7316, 0.05519, 0.7455, 0.03801, 0.7508, 0.06366, 0.7429, 0.07948, 0.7221, 0.07427, 0.7316, 0.05519, 0.7429, 0.07948, 0.7388, 0.09628, 0.7172, 0.09452, 0.7221, 0.07427, 0.7388, 0.09628, 0.7388, 0.1134, 0.7172, 0.1152, 0.7172, 0.09452, 0.7388, 0.1134, 0.7429, 0.1302, 0.7221, 0.1354, 0.7172, 0.1152, 0.7429, 0.1302, 0.7508, 0.146, 0.7316, 0.1545, 0.7221, 0.1354, 0.7508, 0.146, 0.7623, 0.1603, 0.7455, 0.1717, 0.7316, 0.1545, 0.7623, 0.1603, 0.777, 0.1724, 0.7632, 0.1863, 0.7455, 0.1717, 0.8451, 0.7582, 0.8323, 0.7652, 0.7953, 0.708, 0.7202, 0.6892, 0.7261, 0.6774, 0.7953, 0.708, 0.8559, 0.7492, 0.8451, 0.7582, 0.7953, 0.708, 0.7172, 0.7016, 0.7202, 0.6892, 0.7953, 0.708, 0.8645, 0.7386, 0.8559, 0.7492, 0.7953, 0.708, 0.7172, 0.7144, 0.7172, 0.7016, 0.7953, 0.708, 0.8704, 0.7268, 0.8645, 0.7386, 0.7953, 0.708, 0.7202, 0.7268, 0.7172, 0.7144, 0.7953, 0.708, 0.8734, 0.7144, 0.8704, 0.7268, 0.7953, 0.708, 0.7261, 0.7386, 0.7202, 0.7268, 0.7953, 0.708, 0.8323, 0.6508, 0.845, 0.6578, 0.7953, 0.708, 0.8734, 0.7016, 0.8734, 0.7144, 0.7953, 0.708, 0.7346, 0.7492, 0.7261, 0.7386, 0.7953, 0.708, 0.8181, 0.6459, 0.8323, 0.6508, 0.7953, 0.708, 0.8704, 0.6892, 0.8734, 0.7016, 0.7953, 0.708, 0.7455, 0.7582, 0.7346, 0.7492, 0.7953, 0.708, 0.803, 0.6434, 0.8181, 0.6459, 0.7953, 0.708, 0.8645, 0.6774, 0.8704, 0.6892, 0.7953, 0.708, 0.7583, 0.7652, 0.7455, 0.7582, 0.7953, 0.708, 0.7876, 0.6434, 0.803, 0.6434, 0.7953, 0.708, 0.8559, 0.6668, 0.8645, 0.6774, 0.7953, 0.708, 0.7725, 0.7701, 0.7583, 0.7652, 0.7953, 0.708, 0.7725, 0.6459, 0.7876, 0.6434, 0.7953, 0.708, 0.845, 0.6578, 0.8559, 0.6668, 0.7953, 0.708, 0.7876, 0.7726, 0.7725, 0.7701, 0.7953, 0.708, 0.7583, 0.6508, 0.7725, 0.6459, 0.7953, 0.708, 0.803, 0.7726, 0.7876, 0.7726, 0.7953, 0.708, 0.7455, 0.6578, 0.7583, 0.6508, 0.7953, 0.708, 0.8181, 0.7701, 0.803, 0.7726, 0.7953, 0.708, 0.7346, 0.6668, 0.7455, 0.6578, 0.7953, 0.708, 0.8323, 0.7652, 0.8181, 0.7701, 0.7953, 0.708, 0.7261, 0.6774, 0.7346, 0.6668, 0.7953, 0.708])
me_cube_003.materials.append(mat_rocketturretgun)
me_cube_003.use_remesh_preserve_volume = False
me_cube_003.use_remesh_preserve_attributes = False
me_cube_003.use_mirror_vertex_groups = False
me_cube_003.update()
me_cube_001 = bpy.data.meshes.new('Cube.001')
me_cube_001.from_pydata([(-0.2429, 2.212, 4.463), (0.2257, 2.212, 4.463), (-0.2429, 1.008, 4.475), (0.2257, 1.008, 4.475), (-0.2429, 1.02, 4.581), (0.2257, 1.02, 4.581), (-0.2429, 1.054, 4.694), (0.2257, 1.054, 4.694), (-0.2429, 1.11, 4.798), (0.2257, 1.11, 4.798), (-0.2429, 1.185, 4.889), (0.2257, 1.185, 4.889), (-0.2429, 1.276, 4.964), (0.2257, 1.276, 4.964), (-0.2429, 1.38, 5.019), (0.2257, 1.38, 5.019), (-0.2429, 1.493, 5.054), (0.2257, 1.493, 5.054), (-0.2429, 1.61, 5.065), (0.2257, 1.61, 5.065), (-0.2429, 1.728, 5.054), (0.2257, 1.728, 5.054), (-0.2429, 1.841, 5.019), (0.2257, 1.841, 5.019), (-0.2429, 1.945, 4.964), (0.2257, 1.945, 4.964), (-0.2429, 2.036, 4.889), (0.2257, 2.036, 4.889), (-0.2429, 2.111, 4.798), (0.2257, 2.111, 4.798), (-0.2429, 2.166, 4.694), (0.2257, 2.166, 4.694), (-0.2429, 2.2, 4.581), (0.2257, 2.2, 4.581), (0.7082, 2.424, 4.226), (-0.7278, 0.9885, 4.226), (0.6645, 2.381, 5.065), (-0.6841, 1.032, 5.065), (-0.1595, 0.9893, 4.48), (0.1399, 0.9893, 4.48), (0.1399, 1.095, 4.48), (-0.1595, 1.095, 4.48), (-0.2346, 1.032, 5.065), (0.6645, 1.032, 5.065), (0.215, 1.032, 5.065), (-0.2346, 2.201, 4.483), (0.215, 2.201, 4.483), (-0.2447, 1.002, 4.483), (0.2251, 1.002, 4.483), (0.215, 2.201, 5.065), (-0.2346, 2.201, 5.065), (-0.6841, 2.381, 5.065), (-0.7278, 2.424, 4.226), (0.7082, 0.9885, 4.226)], [], [(2, 3, 5, 4), (4, 5, 7, 6), (6, 7, 9, 8), (8, 9, 11, 10), (10, 11, 13, 12), (12, 13, 15, 14), (14, 15, 17, 16), (16, 17, 19, 18), (18, 19, 21, 20), (20, 21, 23, 22), (22, 23, 25, 24), (24, 25, 27, 26), (26, 27, 29, 28), (28, 29, 31, 30), (32, 33, 1, 0), (30, 31, 33, 32), (45, 47, 48, 46), (50, 51, 37, 42), (49, 50, 45, 46), (35, 47, 42, 37), (48, 53, 43, 44), (52, 35, 37, 51), (36, 51, 50, 49), (35, 53, 48, 47), (36, 49, 44, 43), (47, 45, 50, 42), (44, 49, 46, 48), (39, 38, 41, 40), (53, 34, 36, 43), (35, 52, 34, 53), (34, 52, 51, 36)])
me_cube_001.polygons.foreach_set('use_smooth', [True] * 31)
_uv = me_cube_001.uv_layers.new(name='UVMap')
_uv.uv.foreach_set('vector', [0.0, 0.8376, 0.0, 0.6181, 0.05006, 0.6181, 0.05006, 0.8376, 0.05006, 0.8376, 0.05006, 0.6181, 0.1039, 0.6181, 0.1039, 0.8376, 0.1039, 0.8376, 0.1039, 0.6181, 0.1538, 0.6181, 0.1538, 0.8376, 0.1538, 0.8376, 0.1538, 0.6181, 0.1978, 0.6181, 0.1978, 0.8376, 1.06e-07, 0.0, 0.2222, 0.0, 0.2222, 0.04271, 5.653e-08, 0.04271, 5.653e-08, 0.04271, 0.2222, 0.04271, 0.2222, 0.09145, 3.533e-08, 0.09145, 3.533e-08, 0.09145, 0.2222, 0.09145, 0.2222, 0.1443, 0.0, 0.1443, 0.0, 0.1443, 0.2222, 0.1443, 0.2222, 0.1993, 0.0, 0.1993, 0.0, 0.1993, 0.2222, 0.1993, 0.2222, 0.2543, 0.0, 0.2543, 0.0, 0.2543, 0.2222, 0.2543, 0.2222, 0.3072, 2.827e-08, 0.3072, 2.827e-08, 0.3072, 0.2222, 0.3072, 0.2222, 0.3559, 5.653e-08, 0.3559, 5.653e-08, 0.3559, 0.2222, 0.3559, 0.2222, 0.3986, 8.48e-08, 0.3986, 0.2083, 0.3986, 0.2083, 0.6181, 0.1621, 0.6181, 0.1621, 0.3986, 0.1621, 0.3986, 0.1621, 0.6181, 0.1107, 0.6181, 0.1107, 0.3986, 0.05594, 0.3986, 0.05594, 0.6181, 0.0, 0.6181, 0.0, 0.3986, 0.1107, 0.3986, 0.1107, 0.6181, 0.05594, 0.6181, 0.05594, 0.3986, 0.8217, 1.0, 0.819, 0.6873, 0.946, 0.6873, 0.9433, 1.0, 0.4954, 0.4524, 0.6214, 0.4001, 0.6214, 0.6971, 0.4954, 0.6971, 0.0, 0.7661, 0.1215, 0.7661, 0.1215, 0.9179, 2.014e-08, 0.9179, 0.6677, 0.9902, 0.511, 0.9036, 0.5077, 0.7077, 0.6535, 0.7077, 0.3587, 0.9036, 0.2021, 0.9902, 0.2163, 0.7077, 0.362, 0.7077, 0.6323, 0.9919, 0.6323, 0.4849, 0.9886, 0.5001, 0.9886, 0.9767, 0.2435, 0.4001, 0.6214, 0.4001, 0.4954, 0.4524, 0.3694, 0.4524, 0.6677, 0.9902, 0.2021, 0.9902, 0.3587, 0.9036, 0.511, 0.9036, 0.2435, 0.4001, 0.3694, 0.4524, 0.3694, 0.6971, 0.2435, 0.6971, 0.486, 0.461, 0.486, 0.6676, 0.3821, 0.6676, 0.3821, 0.4662, 0.3811, 0.8891, 0.381, 0.679, 0.4895, 0.679, 0.4895, 0.8945, 0.1215, 0.8044, 0.1215, 0.7263, 0.15, 0.7263, 0.15, 0.8044, 0.2351, 0.02675, 0.8017, 0.02675, 0.785, 0.3599, 0.2517, 0.3599, 0.6677, 0.9902, 0.9832, 0.487, 0.9832, 0.006911, 0.2021, 0.9902, 0.9832, 0.006911, 0.9832, 0.487, 0.6408, 0.4724, 0.6408, 0.02151])
me_cube_001.materials.append(mat_rocketturrethead)
me_cube_001.use_remesh_preserve_volume = False
me_cube_001.use_remesh_preserve_attributes = False
me_cube_001.use_mirror_vertex_groups = False
me_cube_001.update()
me_cube = bpy.data.meshes.new('Cube')
me_cube.from_pydata([(1.701, 3.417, 0.001047), (1.701, -0.004036, 0.001047), (-1.72, -0.004036, 0.001047), (-1.72, 3.417, 0.001047), (0.9902, 2.707, 2.001), (-1.01, 0.7065, 2.001), (0.9404, 2.657, 2.001), (-0.96, 0.7563, 2.001), (0.9404, 2.657, 2.035), (0.9404, 0.7563, 2.035), (0.9732, 0.7235, 2.058), (0.7928, 0.9039, 3.254), (0.7669, 2.483, 3.282), (0.7669, 0.9298, 3.282), (-0.8053, 0.911, 3.282), (0.7182, 0.9785, 4.201), (-0.7378, 0.9785, 4.201), (0.6914, 2.408, 4.201), (-0.711, 1.005, 4.201), (0.6914, 1.005, 4.226), (-0.711, 1.005, 4.226), (-0.8034, -0.5738, 0.001047), (-0.8034, -0.033, 0.8879), (-0.8034, -0.001746, 0.001047), (-0.4245, -0.033, 0.8879), (-0.4245, -0.001746, 0.001047), (-0.4245, 0.3107, 0.8879), (0.3316, 0.3074, 0.8879), (0.3316, -0.001746, 0.001047), (0.7105, -0.5738, 0.001047), (0.7105, 0.3074, 0.8879), (0.7105, -0.001746, 0.001047), (0.4579, 0.3074, 0.8879), (0.5842, -0.5738, 0.001047), (0.5842, 0.4414, 0.8879), (-2.284, 2.388, 0.001047), (-1.712, 2.388, 0.001047), (-1.4, 2.388, 0.8879), (-2.284, 1.252, 0.001047), (-1.403, 1.252, 0.8879), (-1.712, 1.252, 0.001047), (-2.284, 0.8737, 0.001047), (-1.403, 0.8737, 0.8879), (-1.712, 0.8737, 0.001047), (-1.403, 0.9999, 0.8879), (-1.403, 1.126, 0.8879), (-1.269, 1.126, 0.8879), (-2.154, 1.126, 0.001047), (0.7167, 1.26, 3.728), (0.735, 1.279, 3.989), (0.7167, 1.522, 3.728), (0.9779, 1.26, 3.728), (0.9595, 1.503, 3.989), (0.6765, 1.522, 3.675), (0.6765, 1.26, 3.675), (0.9377, 1.522, 3.675), (0.9377, 1.26, 3.675), (0.7167, 1.522, 3.989), (0.9779, 1.26, 3.989), (0.735, 1.503, 3.925), (0.9595, 1.503, 3.925), (0.9595, 1.279, 3.925), (0.9902, 0.7065, 2.001), (-1.01, 2.707, 2.001), (0.9404, 0.7563, 2.001), (-0.96, 2.657, 2.001), (-0.96, 2.657, 2.035), (-0.96, 0.7563, 2.035), (0.9732, 2.689, 2.058), (-0.9928, 2.689, 2.058), (-0.9928, 0.7235, 2.058), (0.7928, 2.509, 3.254), (-0.8124, 2.509, 3.254), (-0.8124, 0.9039, 3.254), (0.7669, 2.483, 3.254), (0.7669, 0.9298, 3.254), (-0.7865, 2.483, 3.254), (-0.7865, 0.9298, 3.254), (-0.7865, 2.483, 3.282), (-0.7865, 0.9298, 3.282), (0.7857, 2.502, 3.282), (0.7857, 0.911, 3.282), (-0.8053, 2.502, 3.282), (0.7182, 2.435, 4.201), (-0.7378, 2.435, 4.201), (0.6914, 1.005, 4.201), (-0.711, 2.408, 4.201), (0.6914, 2.408, 4.226), (-0.711, 2.408, 4.226), (-0.8034, 0.3107, 0.8879), (-0.4245, -0.5738, 0.001047), (0.3316, -0.5738, 0.001047), (0.5842, 0.3074, 0.8879), (0.4579, -0.5738, 0.001047), (0.4579, -0.4431, 0.001047), (0.5842, -0.4431, 0.001047), (0.4579, 0.4414, 0.8879), (-1.743, 2.388, 0.8879), (-1.4, 2.009, 0.8879), (-1.712, 2.009, 0.001047), (-1.743, 2.009, 0.8879), (-2.284, 2.009, 0.001047), (-2.284, 0.9999, 0.001047), (-2.284, 1.126, 0.001047), (-2.154, 0.9999, 0.001047), (-1.269, 0.9999, 0.8879), (0.9779, 1.522, 3.989), (0.9779, 1.522, 3.728), (0.7167, 1.26, 3.989), (0.735, 1.503, 3.989), (0.9595, 1.279, 3.989), (0.735, 1.279, 3.925)], [], [(5, 62, 64, 7), (0, 4, 62, 1), (1, 62, 5, 2), (2, 5, 63, 3), (4, 0, 3, 63), (7, 64, 9, 67), (62, 4, 6, 64), (63, 5, 7, 65), (4, 63, 65, 6), (66, 67, 70, 69), (64, 6, 8, 9), (65, 7, 67, 66), (6, 65, 66, 8), (69, 70, 73, 72), (8, 66, 69, 68), (67, 9, 10, 70), (9, 8, 68, 10), (73, 11, 75, 77), (68, 69, 72, 71), (70, 10, 11, 73), (10, 68, 71, 11), (75, 74, 12, 13), (11, 71, 74, 75), (72, 73, 77, 76), (71, 72, 76, 74), (78, 79, 14, 82), (76, 77, 79, 78), (74, 76, 78, 12), (77, 75, 13, 79), (14, 81, 15, 16), (12, 78, 82, 80), (79, 13, 81, 14), (13, 12, 80, 81), (84, 16, 18, 86), (81, 80, 83, 15), (82, 14, 16, 84), (80, 82, 84, 83), (17, 86, 88, 87), (83, 84, 86, 17), (16, 15, 85, 18), (15, 83, 17, 85), (18, 85, 19, 20), (85, 17, 87, 19), (86, 18, 20, 88), (88, 20, 19, 87), (22, 89, 23, 21), (89, 26, 25, 23), (26, 24, 90, 25), (24, 22, 21, 90), (24, 26, 89, 22), (32, 27, 91, 93), (30, 29, 31), (27, 28, 91), (30, 92, 33, 29), (93, 33, 95, 94), (34, 96, 94, 95), (33, 92, 34, 95), (32, 93, 94, 96), (97, 37, 36, 35), (37, 98, 99, 36), (98, 100, 101, 99), (100, 97, 35, 101), (100, 98, 37, 97), (45, 39, 38, 103), (42, 41, 43), (39, 40, 38), (42, 44, 102, 41), (103, 102, 104, 47), (105, 46, 47, 104), (102, 44, 105, 104), (45, 103, 47, 46), (57, 106, 107, 50), (106, 58, 51, 107), (58, 108, 48, 51), (50, 107, 55, 53), (49, 110, 61, 111), (54, 53, 55, 56), (51, 48, 54, 56), (107, 51, 56, 55), (109, 52, 106, 57), (52, 110, 58, 106), (110, 49, 108, 58), (61, 60, 59, 111), (52, 109, 59, 60), (110, 52, 60, 61)])
me_cube.polygons.foreach_set('use_smooth', [True] * 85)
_uv = me_cube.uv_layers.new(name='UVMap')
_uv.uv.foreach_set('vector', [0.002741, 0.997, 0.002741, 0.9631, 0.003612, 0.9639, 0.003612, 0.9962, 0.5087, 0.002536, 0.7892, 0.08532, 0.7892, 0.3183, 0.5087, 0.4011, 0.4937, 0.3986, 0.2473, 0.3158, 0.2473, 0.08278, 0.4937, 0.0, 0.2473, 0.3986, 1.073e-07, 0.3158, 0.0, 0.08278, 0.2473, 0.0, 0.0, 0.4814, 0.2415, 0.3986, 0.2415, 0.7972, 1.431e-08, 0.7144, 0.01303, 0.9671, 0.01303, 0.993, 0.01255, 0.993, 0.01255, 0.9671, 0.002741, 0.9631, 0.03771, 0.9631, 0.03684, 0.9639, 0.003612, 0.9639, 0.03771, 0.997, 0.002741, 0.997, 0.003612, 0.9962, 0.03684, 0.9962, 0.03771, 0.9631, 0.03771, 0.997, 0.03684, 0.9962, 0.03684, 0.9639, 0.005352, 0.9945, 0.03457, 0.9945, 0.03508, 0.995, 0.004849, 0.995, 0.02206, 0.9695, 0.02206, 0.9927, 0.02163, 0.9927, 0.02163, 0.9695, 0.02249, 0.9695, 0.02249, 0.9927, 0.02206, 0.9927, 0.02206, 0.9695, 0.02163, 0.9695, 0.02163, 0.9927, 0.02119, 0.9927, 0.02119, 0.9695, 0.9956, 0.3281, 0.9956, 0.6719, 0.778, 0.6404, 0.778, 0.3596, 0.005352, 0.9661, 0.005352, 0.9945, 0.004849, 0.995, 0.004849, 0.9656, 0.03457, 0.9945, 0.03457, 0.9661, 0.03508, 0.9656, 0.03508, 0.995, 0.03457, 0.9661, 0.005352, 0.9661, 0.004849, 0.9656, 0.03508, 0.9656, 0.00409, 0.9957, 0.00409, 0.9646, 0.004607, 0.9651, 0.004607, 0.9952, 0.2553, 0.7176, 0.2553, 0.3744, 0.4709, 0.4059, 0.4709, 0.6861, 0.7555, 0.3677, 0.7555, 0.7066, 0.5412, 0.6755, 0.5412, 0.3988, 0.7891, 0.3182, 0.7891, 0.08499, 0.9657, 0.1061, 0.9657, 0.2971, 0.01966, 0.9704, 0.01966, 0.9927, 0.01747, 0.9927, 0.01747, 0.9704, 0.00409, 0.9646, 0.03608, 0.9646, 0.03556, 0.9651, 0.004607, 0.9651, 0.03608, 0.9957, 0.00409, 0.9957, 0.004607, 0.9952, 0.03556, 0.9952, 0.03608, 0.9646, 0.03608, 0.9957, 0.03556, 0.9952, 0.03556, 0.9651, 0.002118, 0.9975, 0.03812, 0.9975, 0.03855, 0.998, 0.001683, 0.998, 0.0161, 0.9686, 0.0161, 0.9925, 0.01558, 0.9925, 0.01558, 0.9686, 0.01506, 0.9925, 0.01506, 0.9686, 0.01558, 0.9686, 0.01558, 0.9925, 0.01342, 0.9671, 0.01342, 0.9882, 0.01303, 0.9882, 0.01303, 0.9671, 0.4579, 0.7075, 0.4579, 0.9979, 0.2847, 0.9856, 0.2847, 0.7198, 0.002118, 0.9626, 0.002118, 0.9975, 0.001683, 0.998, 0.001683, 0.9622, 0.03812, 0.9975, 0.03812, 0.9626, 0.03855, 0.9622, 0.03855, 0.998, 0.03812, 0.9626, 0.002118, 0.9626, 0.001683, 0.9622, 0.03855, 0.9622, 0.0002872, 0.9995, 0.0002873, 0.9607, 0.001023, 0.9614, 0.001023, 0.9988, 0.9976, 0.7019, 0.9976, 0.9966, 0.8218, 0.9841, 0.8218, 0.7144, 0.64, 0.7104, 0.64, 0.9973, 0.4689, 0.9851, 0.4689, 0.7226, 0.6444, 0.9977, 0.6444, 0.7041, 0.8193, 0.7165, 0.8193, 0.9852, 0.009704, 0.9934, 0.009704, 0.9682, 0.01016, 0.9682, 0.01016, 0.9934, 0.04023, 0.9995, 0.0002872, 0.9995, 0.001023, 0.9988, 0.0395, 0.9988, 0.0002873, 0.9607, 0.04023, 0.9607, 0.0395, 0.9614, 0.001023, 0.9614, 0.04023, 0.9607, 0.04023, 0.9995, 0.0395, 0.9988, 0.0395, 0.9614, 0.007531, 0.9924, 0.007531, 0.9678, 0.007975, 0.9678, 0.007975, 0.9924, 0.01016, 0.9934, 0.01016, 0.9682, 0.01062, 0.9682, 0.01062, 0.9934, 0.007531, 0.9678, 0.007531, 0.9924, 0.007087, 0.9924, 0.007087, 0.9678, 0.007087, 0.9678, 0.007087, 0.9924, 0.007975, 0.9678, 0.01062, 0.9682, 0.05478, 0.8752, 0.07192, 0.865, 0.08331, 0.917, 0.05478, 0.9339, 0.7197, 0.9593, 0.6742, 0.9593, 0.6742, 0.8567, 0.7197, 0.8567, 0.01301, 0.8651, 0.03016, 0.8753, 0.03016, 0.9342, 0.001603, 0.9173, 0.03008, 0.8751, 0.05481, 0.8751, 0.05481, 0.934, 0.03008, 0.934, 0.001661, 0.3912, 0.06336, 0.3912, 0.06336, 0.4572, 0.001661, 0.4572, 0.1225, 0.9973, 0.104, 0.9973, 0.104, 0.7982, 0.1225, 0.7982, 0.3897, 0.02447, 0.2536, 0.07616, 0.2706, 0.0009703, 0.9927, 0.003424, 0.8966, 0.05604, 0.8475, 0.009449, 0.104, 0.9973, 0.08539, 0.9973, 0.08539, 0.7982, 0.104, 0.7982, 0.02825, 0.9885, 0.03378, 0.9885, 0.03378, 0.994, 0.02825, 0.994, 0.2507, 0.815, 0.2718, 0.815, 0.2718, 0.9991, 0.2507, 0.9991, 0.2721, 0.9988, 0.2718, 0.8148, 0.2862, 0.8008, 0.2862, 0.9851, 0.224, 0.9843, 0.2374, 0.8006, 0.2504, 0.8151, 0.2506, 0.9992, 0.05346, 0.8089, 0.0705, 0.7988, 0.08182, 0.8506, 0.05346, 0.8674, 0.7197, 0.8567, 0.7652, 0.8567, 0.7652, 0.9578, 0.7197, 0.9578, 0.01443, 0.7987, 0.03145, 0.8088, 0.03145, 0.8674, 0.003112, 0.8504, 0.03145, 0.8088, 0.05344, 0.8088, 0.05344, 0.8674, 0.03145, 0.8674, 0.06778, 0.3654, 0.1302, 0.3654, 0.1302, 0.4321, 0.06778, 0.4321, 0.1419, 0.999, 0.1234, 0.999, 0.1234, 0.7985, 0.1419, 0.7985, 0.143, 0.02385, 0.00665, 0.07434, 0.03987, 0.003661, 0.1368, 0.7673, 0.0274, 0.7794, -8.901e-05, 0.7175, 0.1604, 0.999, 0.1419, 0.999, 0.1419, 0.7985, 0.1604, 0.7985, 0.04137, 0.9838, 0.05702, 0.9838, 0.05702, 0.9995, 0.04137, 0.9995, 0.1786, 0.815, 0.2027, 0.815, 0.2027, 0.995, 0.1786, 0.995, 0.2169, 0.7969, 0.2173, 0.9811, 0.2029, 0.995, 0.2029, 0.8105, 0.1789, 0.811, 0.1786, 0.9949, 0.1646, 0.9813, 0.1646, 0.797, 0.001776, 0.9553, 0.001776, 0.9354, 0.02109, 0.9354, 0.02109, 0.9553, 0.07274, 0.9413, 0.07274, 0.9612, 0.05346, 0.9612, 0.05346, 0.9413, 0.04898, 0.9359, 0.04898, 0.9558, 0.02973, 0.9558, 0.02973, 0.9359, 0.02109, 0.9553, 0.02109, 0.9354, 0.02503, 0.9385, 0.02503, 0.9584, 0.02331, 0.9839, 0.02331, 0.9722, 0.02675, 0.9722, 0.02675, 0.9839, 0.06901, 0.9811, 0.04969, 0.9811, 0.04969, 0.9612, 0.06901, 0.9612, 0.02973, 0.9359, 0.02973, 0.9558, 0.0258, 0.9589, 0.0258, 0.939, 0.05346, 0.9413, 0.05346, 0.9612, 0.04969, 0.9612, 0.04969, 0.9413, 0.02766, 0.9884, 0.02352, 0.9884, 0.02318, 0.9881, 0.028, 0.9881, 0.02352, 0.9884, 0.02352, 0.9924, 0.02318, 0.9928, 0.02318, 0.9881, 0.02352, 0.9924, 0.02766, 0.9924, 0.028, 0.9928, 0.02318, 0.9928, 0.07872, 0.9972, 0.06474, 0.9972, 0.06474, 0.9828, 0.07872, 0.9828, 0.02675, 0.9839, 0.02675, 0.9722, 0.03017, 0.9722, 0.03017, 0.9839, 0.03017, 0.9839, 0.03017, 0.9722, 0.03359, 0.9722, 0.03359, 0.9839])
me_cube.materials.append(mat_rocketturretroot)
me_cube.use_remesh_preserve_volume = False
me_cube.use_remesh_preserve_attributes = False
me_cube.use_mirror_vertex_groups = False
me_cube.update()
arm_armature_001 = bpy.data.armatures.new('Armature.001')  # bones are not reproduced

# ---- objects
ob_armature = bpy.data.objects.new('Armature', arm_armature_001)
ob_rocketturret_gunbase = bpy.data.objects.new('rocketturret_gunbase', me_cube_004)
ob_rocketturret_gun = bpy.data.objects.new('rocketturret_gun', me_cube_003)
ob_rocketturret_head = bpy.data.objects.new('rocketturret_head', me_cube_001)
ob_rocketturret_root = bpy.data.objects.new('rocketturret_root', me_cube)

# ---- transforms, parenting, visibility, modifiers, constraints
ob_armature.location = (-0.04584, -0.02679, 0.03504)
ob_armature.show_in_front = True
ob_armature.lineart.crease_threshold = 0.0
ob_rocketturret_gunbase.parent = ob_armature
ob_rocketturret_gunbase.matrix_parent_inverse = Matrix(((1.0, 0.0, 0.0, 0.04584), (0.0, 1.0, 0.0, 0.02679), (0.0, 0.0, 1.0, -0.03504), (0.0, 0.0, 0.0, 1.0)))
ob_rocketturret_gunbase.location = (0.009805, -1.707, -0.003812)
ob_rocketturret_gunbase.lock_rotations_4d = False
ob_rocketturret_gunbase.empty_display_type = 'ARROWS'
ob_rocketturret_gunbase.lineart.crease_threshold = 0.0
_vg = ob_rocketturret_gunbase.vertex_groups.new(name='root')
_vg = ob_rocketturret_gunbase.vertex_groups.new(name='head')
for _i, _w in zip([0, 1, 2, 3, 4, 5, 6, 7, 8, 9, 10, 11, 12, 13, 14, 15, 16, 17, 18, 19, 20, 21, 22, 23, 24, 25, 26, 27, 28, 29, 30, 31, 32, 33, 34, 35, 36, 37, 38, 39, 40, 41, 42, 43, 44, 45, 46, 47, 48, 49, 50, 51, 52, 53, 54, 55, 56, 57, 58, 59, 60, 61, 62, 63, 64, 65, 66, 67, 68, 69, 70, 71, 72, 73, 74, 75, 76, 77, 78, 79, 80, 81, 82, 83, 84, 85, 86, 87, 88, 89, 90, 91, 92, 93, 94, 95, 96, 97, 98, 99, 100, 101, 102, 103, 104, 105, 106, 107, 108, 109, 110, 111, 112, 113, 114, 115, 116, 117, 118, 119, 120, 121, 122, 123, 124, 125, 126, 127, 128, 129, 130, 131, 132, 133, 134, 135, 136, 137, 138, 139, 140, 141, 142, 143, 144, 145, 146, 147, 148, 149, 150, 151, 152, 153, 154, 155, 156, 157, 158, 159, 160, 161, 162, 163, 164, 165, 166, 167, 168, 169, 170, 171, 172, 173, 174, 175, 176, 177, 178, 179, 180, 181, 182, 183, 184, 185, 186, 187, 188, 189, 190, 191, 192, 193, 194, 195, 196, 197, 198, 199, 200, 201, 202, 203, 204, 205, 206, 207, 208, 209, 210, 211, 212, 213, 214, 215, 216, 217, 218, 219, 220, 221, 222, 223, 224, 225, 226, 227, 228, 229, 230, 231, 232, 233, 234, 235, 236, 237, 238, 239, 240, 241, 242, 243, 244, 245, 246, 247, 248, 249, 250, 251, 252, 253, 254, 255, 256, 257, 258, 259, 260, 261, 262, 263, 264, 265, 266, 267, 268, 269, 270, 271, 272, 273, 274, 275, 276, 277, 278, 279, 280, 281, 282, 283, 284, 285, 286, 287, 288, 289, 290, 291, 292, 293, 294, 295, 296, 297, 298, 299, 300, 301, 302, 303, 304, 305, 306, 307, 308, 309, 310, 311], [0.0, 0.0, 0.0, 0.0, 0.0, 0.0, 0.0, 0.0, 0.0, 0.0, 0.0, 0.0, 0.0, 0.0, 0.0, 0.0, 0.0, 0.0, 0.0, 0.0, 0.0, 0.0, 0.0, 0.0, 0.0, 0.0, 0.0, 0.0, 0.0, 0.0, 0.0, 0.0, 0.0, 0.0, 0.0, 0.0, 0.0, 0.0, 0.0, 0.0, 0.0, 0.0, 0.0, 0.0, 0.0, 0.0, 0.0, 0.0, 0.0, 0.0, 0.0, 0.0, 0.0, 0.0, 0.0, 0.0, 0.0, 0.0, 0.0, 0.0, 0.0, 0.0, 0.0, 0.0, 0.0, 0.0, 0.0, 0.0, 0.0, 0.0, 0.0, 0.0, 0.0, 0.0, 0.0, 0.0, 0.0, 0.0, 0.0, 0.0, 0.0, 0.0, 0.0, 0.0, 0.0, 0.0, 0.0, 0.0, 0.0, 0.0, 0.0, 0.0, 0.0, 0.0, 0.0, 0.0, 0.0, 0.0, 0.0, 0.0, 0.0, 0.0, 0.0, 0.0, 0.0, 0.0, 0.0, 0.0, 0.0, 0.0, 0.0, 0.0, 0.0, 0.0, 0.0, 0.0, 0.0, 0.0, 0.0, 0.0, 0.0, 0.0, 0.0, 0.0, 0.0, 0.0, 0.0, 0.0, 0.0, 0.0, 0.0, 0.0, 0.0, 0.0, 0.0, 0.0, 0.0, 0.0, 0.0, 0.0, 0.0, 0.0, 0.0, 0.0, 0.0, 0.0, 0.0, 0.0, 0.0, 0.0, 0.0, 0.0, 0.0, 0.0, 0.0, 0.0, 0.0, 0.0, 0.0, 0.0, 0.0, 0.0, 0.0, 0.0, 0.0, 0.0, 0.0, 0.0, 0.0, 0.0, 0.0, 0.0, 0.0, 0.0, 0.0, 0.0, 0.0, 0.0, 0.0, 0.0, 0.0, 0.0, 0.0, 0.0, 0.0, 0.0, 0.0, 0.0, 0.0, 0.0, 0.0, 0.0, 0.0, 0.0, 0.0, 0.0, 0.0, 0.0, 0.0, 0.0, 0.0, 0.0, 0.0, 0.0, 0.0, 0.0, 0.0, 0.0, 0.0, 0.0, 0.0, 0.0, 0.0, 0.0, 0.0, 0.0, 0.0, 0.0, 0.0, 0.0, 0.0, 0.0, 0.0, 0.0, 0.0, 0.0, 0.0, 0.0, 0.0, 0.0, 0.0, 0.0, 0.0, 0.0, 0.0, 0.0, 0.0, 0.0, 0.0, 0.0, 0.0, 0.0, 0.0, 0.0, 0.0, 0.0, 0.0, 0.0, 0.0, 0.0, 0.0, 0.0, 0.0, 0.0, 0.0, 0.0, 0.0, 0.0, 0.0, 0.0, 0.0, 0.0, 0.0, 0.0, 0.0, 0.0, 0.0, 0.0, 0.0, 0.0, 0.0, 0.0, 0.0, 0.0, 0.0, 0.0, 0.0, 0.0, 0.0, 0.0, 0.0, 0.0, 0.0, 0.0, 0.0, 0.0, 0.0, 0.0, 0.0, 0.0, 0.0, 0.0, 0.0, 0.0, 0.0, 0.0, 0.0, 0.0, 0.0, 0.0, 0.0, 0.0, 0.0, 0.0, 0.0, 0.0, 0.0, 0.0, 0.0, 0.0, 0.0, 0.0]): _vg.add([_i], _w, 'REPLACE')
_vg = ob_rocketturret_gunbase.vertex_groups.new(name='guns')
for _i, _w in zip([0, 1, 3, 4, 5, 6, 7, 8, 10, 11, 12, 14, 15, 16, 17, 18, 19, 20, 21, 22, 23, 24, 25, 26, 27, 28, 29, 30, 31, 32, 33, 34, 35, 36, 37, 38, 39, 40, 41, 42, 43, 44, 45, 46, 47, 48, 49, 50, 51, 52, 53, 54, 55, 56, 57, 58, 59, 60, 61, 62, 63, 64, 65, 66, 67, 68, 69, 70, 71, 72, 73, 74, 75, 76, 77, 78, 79, 80, 81, 82, 83, 84, 85, 86, 87, 88, 89, 90, 91, 92, 93, 94, 95, 96, 97, 98, 99, 100, 101, 102, 103, 104, 105, 106, 107, 108, 109, 110, 111, 112, 113, 114, 115, 116, 117, 118, 119, 120, 121, 122, 123, 124, 125, 126, 127, 128, 129, 130, 131, 132, 133, 134, 135, 136, 137, 138, 139, 140, 141, 142, 143, 144, 145, 146, 147, 148, 149, 150, 151, 152, 153, 154, 155, 156, 157, 158, 159, 160, 161, 162, 163, 164, 165, 168, 169, 170, 171, 172, 173, 174, 175, 176, 177, 178, 179, 180, 182, 183, 184, 185, 186, 187, 188, 189, 190, 191, 192, 193, 194, 195, 196, 197, 198, 199, 200, 201, 202, 203, 204, 205, 206, 207, 208, 209, 210, 211, 212, 213, 214, 215, 216, 217, 218, 219, 220, 221, 222, 223, 224, 225, 226, 227, 228, 229, 230, 231, 232, 233, 234, 235, 236, 237, 238, 239, 240, 241, 242, 243, 244, 245, 246, 247, 248, 249, 250, 251, 252, 253, 254, 255, 256, 257, 258, 259, 260, 261, 262, 263, 264, 265, 266, 267, 268, 269, 270, 271, 272, 273, 274, 275, 276, 277, 278, 279, 280, 281, 282, 283, 284, 285, 286, 287, 288, 289, 290, 291, 292, 293, 294, 295, 296, 297, 298, 299, 300, 301, 302, 303, 304, 305, 306, 307, 308, 309, 310, 311], [0.0, 0.0, 0.0, 0.0, 0.0, 0.0, 0.0, 0.0, 0.0, 0.0, 0.0, 0.0, 0.0, 0.0, 0.0, 0.0, 0.0, 0.0, 0.0, 0.0, 0.0, 0.0, 0.0, 0.0, 0.0, 0.0, 0.0, 0.0, 0.0, 0.0, 0.0, 0.0, 0.0, 0.0, 0.0, 0.0, 0.0, 0.0, 0.0, 0.0, 0.0, 0.0, 0.0, 0.0, 0.0, 0.0, 0.0, 0.0, 0.0, 0.0, 0.0, 0.0, 0.0, 0.0, 0.0, 0.0, 0.0, 0.0, 0.0, 0.0, 0.0, 0.0, 0.0, 0.0, 0.0, 0.0, 0.0, 0.0, 0.0, 0.0, 0.0, 0.0, 0.0, 0.0, 0.0, 0.0, 0.0, 0.0, 0.0, 0.0, 0.0, 0.0, 0.0, 0.0, 0.0, 0.0, 0.0, 0.0, 0.0, 0.0, 0.0, 0.0, 0.0, 0.0, 0.0, 0.0, 0.0, 0.0, 0.0, 0.0, 0.0, 0.0, 0.0, 0.0, 0.0, 0.0, 0.0, 0.0, 0.0, 0.0, 0.0, 0.0, 0.0, 0.0, 0.0, 0.0, 0.0, 0.0, 0.0, 0.0, 0.0, 0.0, 0.0, 0.0, 0.0, 0.0, 0.0, 0.0, 0.0, 0.0, 0.0, 0.0, 0.0, 0.0, 0.0, 0.0, 0.0, 0.0, 0.0, 0.0, 0.0, 0.0, 0.0, 0.0, 0.0, 0.0, 0.0, 0.0, 0.0, 0.0, 0.0, 0.0, 0.0, 0.0, 0.0, 0.0, 0.0, 0.0, 0.0, 0.0, 0.0, 0.0, 0.0, 0.0, 0.0, 0.0, 0.0, 0.0, 0.0, 0.0, 0.0, 0.0, 0.0, 0.0, 0.0, 0.0, 0.0, 0.0, 0.0, 0.0, 0.0, 0.0, 0.0, 0.0, 0.0, 0.0, 0.0, 0.0, 0.0, 0.0, 0.0, 0.0, 0.0, 0.0, 0.0, 0.0, 0.0, 0.0, 0.0, 0.0, 0.0, 0.0, 0.0, 0.0, 0.0, 0.0, 0.0, 0.0, 0.0, 0.0, 0.0, 0.0, 0.0, 0.0, 0.0, 0.0, 0.0, 0.0, 0.0, 0.0, 0.0, 0.0, 0.0, 0.0, 0.0, 0.0, 0.0, 0.0, 0.0, 0.0, 0.0, 0.0, 0.0, 0.0, 0.0, 0.0, 0.0, 0.0, 0.0, 0.0, 0.0, 0.0, 0.0, 0.0, 0.0, 0.0, 0.0, 0.0, 0.0, 0.0, 0.0, 0.0, 0.0, 0.0, 0.0, 0.0, 0.0, 0.0, 0.0, 0.0, 0.0, 0.0, 0.0, 0.0, 0.0, 0.0, 0.0, 0.0, 0.0, 0.0, 0.0, 0.0, 0.0, 0.0, 0.0, 0.0, 0.0, 0.0, 0.0, 0.0, 0.0, 0.0, 0.0, 0.0, 0.0, 0.0, 0.0, 0.0, 0.0, 0.0, 0.0, 0.0, 0.0, 0.0, 0.0, 0.0, 0.0, 0.0, 0.0, 0.0, 0.0, 0.0, 0.0, 0.0, 0.0, 0.0]): _vg.add([_i], _w, 'REPLACE')
_vg = ob_rocketturret_gunbase.vertex_groups.new(name='root')
_vg = ob_rocketturret_gunbase.vertex_groups.new(name='gunbase')
for _i, _w in zip([0, 1, 2, 3, 4, 5, 6, 7, 8, 9, 10, 11, 12, 13, 14, 15, 16, 17, 18, 19, 20, 21, 22, 23, 24, 25, 26, 27, 28, 29, 30, 31, 32, 33, 34, 35, 36, 37, 38, 39, 40, 41, 42, 43, 44, 45, 46, 47, 48, 49, 50, 51, 52, 53, 54, 55, 56, 57, 58, 59, 60, 61, 62, 63, 64, 65, 66, 67, 68, 69, 70, 71, 72, 73, 74, 75, 76, 77, 78, 79, 80, 81, 82, 83, 84, 85, 86, 87, 88, 89, 90, 91, 92, 93, 94, 95, 96, 97, 98, 99, 100, 101, 102, 103, 104, 105, 106, 107, 108, 109, 110, 111, 112, 113, 114, 115, 116, 117, 118, 119, 120, 121, 122, 123, 124, 125, 126, 127, 128, 129, 130, 131, 132, 133, 134, 135, 136, 137, 138, 139, 140, 141, 142, 143, 144, 145, 146, 147, 148, 149, 150, 151, 152, 153, 154, 155, 156, 157, 158, 159, 160, 161, 162, 163, 164, 165, 166, 167, 168, 169, 170, 171, 172, 173, 174, 175, 176, 177, 178, 179, 180, 181, 182, 183, 184, 185, 186, 187, 188, 189, 190, 191, 192, 193, 194, 195, 196, 197, 198, 199, 200, 201, 202, 203, 204, 205, 206, 207, 208, 209, 210, 211, 212, 213, 214, 215, 216, 217, 218, 219, 220, 221, 222, 223, 224, 225, 226, 227, 228, 229, 230, 231, 232, 233, 234, 235, 236, 237, 238, 239, 240, 241, 242, 243, 244, 245, 246, 247, 248, 249, 250, 251, 252, 253, 254, 255, 256, 257, 258, 259, 260, 261, 262, 263, 264, 265, 266, 267, 268, 269, 270, 271, 272, 273, 274, 275, 276, 277, 278, 279, 280, 281, 282, 283, 284, 285, 286, 287, 288, 289, 290, 291, 292, 293, 294, 295, 296, 297, 298, 299, 300, 301, 302, 303, 304, 305, 306, 307, 308, 309, 310, 311], [1.0, 1.0, 1.0, 1.0, 1.0, 1.0, 1.0, 1.0, 1.0, 1.0, 1.0, 1.0, 1.0, 1.0, 1.0, 1.0, 1.0, 1.0, 1.0, 1.0, 1.0, 1.0, 1.0, 1.0, 1.0, 1.0, 1.0, 1.0, 1.0, 1.0, 1.0, 1.0, 1.0, 1.0, 1.0, 1.0, 1.0, 1.0, 1.0, 1.0, 1.0, 1.0, 1.0, 1.0, 1.0, 1.0, 1.0, 1.0, 1.0, 1.0, 1.0, 1.0, 1.0, 1.0, 1.0, 1.0, 1.0, 1.0, 1.0, 1.0, 1.0, 1.0, 1.0, 1.0, 1.0, 1.0, 1.0, 1.0, 1.0, 1.0, 1.0, 1.0, 1.0, 1.0, 1.0, 1.0, 1.0, 1.0, 1.0, 1.0, 1.0, 1.0, 1.0, 1.0, 1.0, 1.0, 1.0, 1.0, 1.0, 1.0, 1.0, 1.0, 1.0, 1.0, 1.0, 1.0, 1.0, 1.0, 1.0, 1.0, 1.0, 1.0, 1.0, 1.0, 1.0, 1.0, 1.0, 1.0, 1.0, 1.0, 1.0, 1.0, 1.0, 1.0, 1.0, 1.0, 1.0, 1.0, 1.0, 1.0, 1.0, 1.0, 1.0, 1.0, 1.0, 1.0, 1.0, 1.0, 1.0, 1.0, 1.0, 1.0, 1.0, 1.0, 1.0, 1.0, 1.0, 1.0, 1.0, 1.0, 1.0, 1.0, 1.0, 1.0, 1.0, 1.0, 1.0, 1.0, 1.0, 1.0, 1.0, 1.0, 1.0, 1.0, 1.0, 1.0, 1.0, 1.0, 1.0, 1.0, 1.0, 1.0, 1.0, 1.0, 1.0, 1.0, 1.0, 1.0, 1.0, 1.0, 1.0, 1.0, 1.0, 1.0, 1.0, 1.0, 1.0, 1.0, 1.0, 1.0, 1.0, 1.0, 1.0, 1.0, 1.0, 1.0, 1.0, 1.0, 1.0, 1.0, 1.0, 1.0, 1.0, 1.0, 1.0, 1.0, 1.0, 1.0, 1.0, 1.0, 1.0, 1.0, 1.0, 1.0, 1.0, 1.0, 1.0, 1.0, 1.0, 1.0, 1.0, 1.0, 1.0, 1.0, 1.0, 1.0, 1.0, 1.0, 1.0, 1.0, 1.0, 1.0, 1.0, 1.0, 1.0, 1.0, 1.0, 1.0, 1.0, 1.0, 1.0, 1.0, 1.0, 1.0, 1.0, 1.0, 1.0, 1.0, 1.0, 1.0, 1.0, 1.0, 1.0, 1.0, 1.0, 1.0, 1.0, 1.0, 1.0, 1.0, 1.0, 1.0, 1.0, 1.0, 1.0, 1.0, 1.0, 1.0, 1.0, 1.0, 1.0, 1.0, 1.0, 1.0, 1.0, 1.0, 1.0, 1.0, 1.0, 1.0, 1.0, 1.0, 1.0, 1.0, 1.0, 1.0, 1.0, 1.0, 1.0, 1.0, 1.0, 1.0, 1.0, 1.0, 1.0, 1.0, 1.0, 1.0, 1.0, 1.0, 1.0, 1.0, 1.0, 1.0, 1.0, 1.0, 1.0, 1.0, 1.0, 1.0, 1.0, 1.0, 1.0, 1.0, 1.0, 1.0, 1.0, 1.0, 1.0, 1.0, 1.0, 1.0]): _vg.add([_i], _w, 'REPLACE')
_vg = ob_rocketturret_gunbase.vertex_groups.new(name='gun')
for _i, _w in zip([0, 1, 2, 3, 4, 5, 6, 7, 10, 12, 13, 14, 15, 16, 17, 18, 19, 20, 21, 22, 24, 25, 26, 27, 28, 29, 30, 31, 64, 65, 66, 67, 68, 69, 70, 71, 72, 73, 74, 75, 76, 77, 78, 79, 80, 81, 82, 83, 84, 85, 86, 87, 88, 89, 90, 91, 92, 93, 94, 95, 96, 97, 98, 99, 100, 101, 102, 103, 104, 105, 106, 107, 108, 109, 110, 111, 112, 113, 114, 115, 116, 117, 118, 119, 120, 121, 122, 123, 124, 125, 126, 127, 128, 129, 130, 131, 132, 133, 134, 135, 136, 137, 138, 139, 140, 141, 142, 143, 144, 145, 146, 147, 148, 149, 150, 151, 152, 153, 154, 155, 156, 157, 158, 159, 160, 162, 163, 165, 167, 169, 171, 172, 173, 175, 177, 179, 182, 183, 184, 186, 187, 188, 189, 190, 191, 192, 194, 195, 196, 197, 198, 199, 200, 201, 202, 203, 204, 205, 206, 207, 208, 209, 210, 211, 212, 213, 214, 215, 216, 217, 218, 219, 220, 221, 222, 223, 224, 225, 226, 227, 228, 229, 230, 231, 232, 233, 234, 235, 236, 237, 238, 239, 240, 241, 242, 243, 244, 245, 246, 247, 248, 249, 250, 251, 252, 253, 254, 255, 256, 257, 258, 259, 260, 261, 262, 263, 264, 265, 266, 267, 268, 269, 270, 271, 272, 273, 274, 275, 276, 277, 278, 279, 280, 281, 282, 283, 284, 285, 286, 287, 288, 289, 290, 291, 292, 293, 294, 295, 296, 297, 298, 299, 300, 301, 302, 303, 304, 305, 306, 307, 308, 309, 310, 311], [0.0, 0.0, 0.0, 0.0, 0.0, 0.0, 0.0, 0.0, 0.0, 0.0, 0.0, 0.0, 0.0, 0.0, 0.0, 0.0, 0.0, 0.0, 0.0, 0.0, 0.0, 0.0, 0.0, 0.0, 0.0, 0.0, 0.0, 0.0, 0.0, 0.0, 0.0, 0.0, 0.0, 0.0, 0.0, 0.0, 0.0, 0.0, 0.0, 0.0, 0.0, 0.0, 0.0, 0.0, 0.0, 0.0, 0.0, 0.0, 0.0, 0.0, 0.0, 0.0, 0.0, 0.0, 0.0, 0.0, 0.0, 0.0, 0.0, 0.0, 0.0, 0.0, 0.0, 0.0, 0.0, 0.0, 0.0, 0.0, 0.0, 0.0, 0.0, 0.0, 0.0, 0.0, 0.0, 0.0, 0.0, 0.0, 0.0, 0.0, 0.0, 0.0, 0.0, 0.0, 0.0, 0.0, 0.0, 0.0, 0.0, 0.0, 0.0, 0.0, 0.0, 0.0, 0.0, 0.0, 0.0, 0.0, 0.0, 0.0, 0.0, 0.0, 0.0, 0.0, 0.0, 0.0, 0.0, 0.0, 0.0, 0.0, 0.0, 0.0, 0.0, 0.0, 0.0, 0.0, 0.0, 0.0, 0.0, 0.0, 0.0, 0.0, 0.0, 0.0, 0.0, 0.0, 0.0, 0.0, 0.0, 0.0, 0.0, 0.0, 0.0, 0.0, 0.0, 0.0, 0.0, 0.0, 0.0, 0.0, 0.0, 0.0, 0.0, 0.0, 0.0, 0.0, 0.0, 0.0, 0.0, 0.0, 0.0, 0.0, 0.0, 0.0, 0.0, 0.0, 0.0, 0.0, 0.0, 0.0, 0.0, 0.0, 0.0, 0.0, 0.0, 0.0, 0.0, 0.0, 0.0, 0.0, 0.0, 0.0, 0.0, 0.0, 0.0, 0.0, 0.0, 0.0, 0.0, 0.0, 0.0, 0.0, 0.0, 0.0, 0.0, 0.0, 0.0, 0.0, 0.0, 0.0, 0.0, 0.0, 0.0, 0.0, 0.0, 0.0, 0.0, 0.0, 0.0, 0.0, 0.0, 0.0, 0.0, 0.0, 0.0, 0.0, 0.0, 0.0, 0.0, 0.0, 0.0, 0.0, 0.0, 0.0, 0.0, 0.0, 0.0, 0.0, 0.0, 0.0, 0.0, 0.0, 0.0, 0.0, 0.0, 0.0, 0.0, 0.0, 0.0, 0.0, 0.0, 0.0, 0.0, 0.0, 0.0, 0.0, 0.0, 0.0, 0.0, 0.0, 0.0, 0.0, 0.0, 0.0, 0.0, 0.0, 0.0, 0.0, 0.0, 0.0, 0.0, 0.0, 0.0, 0.0, 0.0, 0.0, 0.0, 0.0, 0.0, 0.0, 0.0, 0.0, 0.0, 0.0]): _vg.add([_i], _w, 'REPLACE')
_m = ob_rocketturret_gunbase.modifiers.new('Armature', 'ARMATURE')
_m.object = ob_armature
ob_rocketturret_gun.parent = ob_armature
ob_rocketturret_gun.matrix_parent_inverse = Matrix(((1.0, 0.0, 0.0, 0.04584), (0.0, 1.0, 0.0, 0.02679), (0.0, 0.0, 1.0, -0.03504), (0.0, 0.0, 0.0, 1.0)))
ob_rocketturret_gun.location = (0.009805, -1.707, -0.003812)
ob_rocketturret_gun.lock_rotations_4d = False
ob_rocketturret_gun.empty_display_type = 'ARROWS'
ob_rocketturret_gun.lineart.crease_threshold = 0.0
_vg = ob_rocketturret_gun.vertex_groups.new(name='root')
for _i, _w in zip([0, 1, 2, 3, 4, 5, 6, 7, 8, 9, 10, 11, 12, 13, 14, 15, 16, 17, 18, 19, 20, 21, 22, 23, 24, 25, 26, 27, 28, 29, 30, 31, 32, 33, 34, 35, 36, 37, 38, 39, 40, 41, 42, 43, 44, 45, 46, 47, 48, 49, 50, 51, 52, 53, 54, 55, 56, 57, 58, 59, 60, 61, 62, 63, 64, 65, 66, 67, 68, 69, 70, 71, 72, 73, 74, 75, 76, 77, 78, 79, 80, 81, 82, 83, 84, 85, 86, 87, 88, 89, 90, 91, 92, 93, 94, 95, 96, 97, 98, 99, 100, 101, 102, 103, 104, 105, 106, 107, 108, 109, 110, 111, 112, 113, 114, 115, 116, 117, 118, 119, 120, 121, 122, 123, 124, 125, 126, 127, 128, 129, 130, 131, 132, 133, 134, 135, 136, 137, 138, 139, 140, 141, 142, 143, 144, 145, 146, 147, 148, 149, 150, 151, 152, 153, 154, 155, 156, 157, 158, 159, 160, 161, 162, 163, 164, 165, 166, 167, 168, 169, 170, 171, 172, 173, 174, 175, 176, 177, 178, 179, 180, 181, 182, 183, 184, 185, 186, 187, 188, 189, 190, 191, 192, 193, 194, 195, 196, 197, 198, 199, 200, 201, 202, 203, 204, 205, 206, 207, 208, 209, 210, 211, 212, 213, 214, 215, 216, 217, 218, 219, 220, 221, 222, 223, 224], [0.0, 0.0, 0.0, 0.0, 0.0, 0.0, 0.0, 0.0, 0.0, 0.0, 0.0, 0.0, 0.0, 0.0, 0.0, 0.0, 0.0, 0.0, 0.0, 0.0, 0.0, 0.0, 0.0, 0.0, 0.0, 0.0, 0.0, 0.0, 0.0, 0.0, 0.0, 0.0, 0.0, 0.0, 0.0, 0.0, 0.0, 0.0, 0.0, 0.0, 0.0, 0.0, 0.0, 0.0, 0.0, 0.0, 0.0, 0.0, 0.0, 0.0, 0.0, 0.0, 0.0, 0.0, 0.0, 0.0, 0.0, 0.0, 0.0, 0.0, 0.0, 0.0, 0.0, 0.0, 0.0, 0.0, 0.0, 0.0, 0.0, 0.0, 0.0, 0.0, 0.0, 0.0, 0.0, 0.0, 0.0, 0.0, 0.0, 0.0, 0.0, 0.0, 0.0, 0.0, 0.0, 0.0, 0.0, 0.0, 0.0, 0.0, 0.0, 0.0, 0.0, 0.0, 0.0, 0.0, 0.0, 0.0, 0.0, 0.0, 0.0, 0.0, 0.0, 0.0, 0.0, 0.0, 0.0, 0.0, 0.0, 0.0, 0.0, 0.0, 0.0, 0.0, 0.0, 0.0, 0.0, 0.0, 0.0, 0.0, 0.0, 0.0, 0.0, 0.0, 0.0, 0.0, 0.0, 0.0, 0.0, 0.0, 0.0, 0.0, 0.0, 0.0, 0.0, 0.0, 0.0, 0.0, 0.0, 0.0, 0.0, 0.0, 0.0, 0.0, 0.0, 0.0, 0.0, 0.0, 0.0, 0.0, 0.0, 0.0, 0.0, 0.0, 0.0, 0.0, 0.0, 0.0, 0.0, 0.0, 0.0, 0.0, 0.0, 0.0, 0.0, 0.0, 0.0, 0.0, 0.0, 0.0, 0.0, 0.0, 0.0, 0.0, 0.0, 0.0, 0.0, 0.0, 0.0, 0.0, 0.0, 0.0, 0.0, 0.0, 0.0, 0.0, 0.0, 0.0, 0.0, 0.0, 0.0, 0.0, 0.0, 0.0, 0.0, 0.0, 0.0, 0.0, 0.0, 0.0, 0.0, 0.0, 0.0, 0.0, 0.0, 0.0, 0.0, 0.0, 0.0, 0.0, 0.0, 0.0, 0.0, 0.0, 0.0, 0.0, 0.0, 0.0, 0.0, 0.0, 0.0, 0.0, 0.0, 0.0, 0.0]): _vg.add([_i], _w, 'REPLACE')
_vg = ob_rocketturret_gun.vertex_groups.new(name='head')
for _i, _w in zip([0, 1, 2, 3, 4, 5, 6, 7, 8, 9, 10, 11, 12, 13, 14, 15, 16, 17, 18, 19, 20, 21, 22, 23, 24, 25, 26, 27, 28, 29, 30, 31, 32, 33, 34, 35, 36, 37, 38, 39, 40, 41, 42, 43, 44, 45, 46, 47, 48, 49, 50, 51, 52, 53, 54, 55, 56, 57, 58, 59, 60, 61, 62, 63, 64, 65, 66, 67, 68, 69, 70, 71, 72, 73, 74, 75, 76, 77, 78, 79, 80, 81, 82, 83, 84, 85, 86, 87, 88, 89, 90, 91, 92, 93, 94, 95, 96, 97, 98, 99, 100, 101, 102, 103, 104, 105, 106, 107, 108, 109, 110, 111, 112, 113, 114, 115, 116, 117, 118, 119, 120, 121, 122, 123, 124, 125, 126, 127, 128, 129, 130, 131, 132, 133, 134, 135, 136, 137, 138, 139, 140, 141, 142, 143, 144, 145, 146, 147, 148, 149, 150, 151, 152, 153, 154, 155, 156, 157, 158, 159, 160, 161, 162, 163, 164, 165, 166, 167, 168, 169, 170, 171, 172, 173, 174, 175, 176, 177, 178, 179, 180, 181, 182, 183, 184, 185, 186, 187, 188, 189, 190, 191, 192, 193, 194, 195, 196, 197, 198, 199, 200, 201, 202, 203, 204, 205, 206, 207, 208, 209, 210, 211, 212, 213, 214, 215, 216, 217, 218, 219, 220, 221, 222, 223, 224], [0.0, 0.0, 0.0, 0.0, 0.0, 0.0, 0.0, 0.0, 0.0, 0.0, 0.0, 0.0, 0.0, 0.0, 0.0, 0.0, 0.0, 0.0, 0.0, 0.0, 0.0, 0.0, 0.0, 0.0, 0.0, 0.0, 0.0, 0.0, 0.0, 0.0, 0.0, 0.0, 0.0, 0.0, 0.0, 0.0, 0.0, 0.0, 0.0, 0.0, 0.0, 0.0, 0.0, 0.0, 0.0, 0.0, 0.0, 0.0, 0.0, 0.0, 0.0, 0.0, 0.0, 0.0, 0.0, 0.0, 0.0, 0.0, 0.0, 0.0, 0.0, 0.0, 0.0, 0.0, 0.0, 0.0, 0.0, 0.0, 0.0, 0.0, 0.0, 0.0, 0.0, 0.0, 0.0, 0.0, 0.0, 0.0, 0.0, 0.0, 0.0, 0.0, 0.0, 0.0, 0.0, 0.0, 0.0, 0.0, 0.0, 0.0, 0.0, 0.0, 0.0, 0.0, 0.0, 0.0, 0.0, 0.0, 0.0, 0.0, 0.0, 0.0, 0.0, 0.0, 0.0, 0.0, 0.0, 0.0, 0.0, 0.0, 0.0, 0.0, 0.0, 0.0, 0.0, 0.0, 0.0, 0.0, 0.0, 0.0, 0.0, 0.0, 0.0, 0.0, 0.0, 0.0, 0.0, 0.0, 0.0, 0.0, 0.0, 0.0, 0.0, 0.0, 0.0, 0.0, 0.0, 0.0, 0.0, 0.0, 0.0, 0.0, 0.0, 0.0, 0.0, 0.0, 0.0, 0.0, 0.0, 0.0, 0.0, 0.0, 0.0, 0.0, 0.0, 0.0, 0.0, 0.0, 0.0, 0.0, 0.0, 0.0, 0.0, 0.0, 0.0, 0.0, 0.0, 0.0, 0.0, 0.0, 0.0, 0.0, 0.0, 0.0, 0.0, 0.0, 0.0, 0.0, 0.0, 0.0, 0.0, 0.0, 0.0, 0.0, 0.0, 0.0, 0.0, 0.0, 0.0, 0.0, 0.0, 0.0, 0.0, 0.0, 0.0, 0.0, 0.0, 0.0, 0.0, 0.0, 0.0, 0.0, 0.0, 0.0, 0.0, 0.0, 0.0, 0.0, 0.0, 0.0, 0.0, 0.0, 0.0, 0.0, 0.0, 0.0, 0.0, 0.0, 0.0, 0.0, 0.0, 0.0, 0.0, 0.0, 0.0]): _vg.add([_i], _w, 'REPLACE')
_vg = ob_rocketturret_gun.vertex_groups.new(name='guns')
_vg.add([0, 1, 2, 3, 4, 5, 6, 7, 8, 9, 10, 11, 12, 13, 14, 15, 16, 17, 18, 19, 20, 21, 22, 23, 24, 25, 26, 27, 28, 29, 30, 31, 32, 33, 34, 35, 36, 37, 38, 39, 40, 41, 42, 43, 44, 45, 46, 47, 48, 49, 50, 51, 52, 53, 54, 55, 56, 57, 58, 59, 60, 61, 62, 63, 64, 65, 66, 67, 68, 69, 70, 71, 72, 73, 74, 75, 76, 77, 78, 79, 80, 81, 82, 83, 84, 85, 86, 87, 88, 89, 90, 91, 92, 93, 94, 95, 96, 97, 98, 99, 100, 101, 102, 103, 104, 105, 106, 107, 108, 109, 110, 111, 112, 113, 114, 115, 116, 117, 118, 119, 120, 121, 122, 123, 124, 125, 126, 127, 128, 129, 130, 131, 132, 133, 134, 135, 136, 137, 138, 139, 140, 141, 142, 143, 144, 145, 146, 147, 148, 149, 150, 151, 152, 153, 154, 155, 156, 157, 158, 159, 160, 161, 162, 163, 164, 165, 166, 167, 168, 169, 170, 171, 172, 173, 174, 175, 176, 177, 178, 179, 180, 181, 182, 183, 184, 185, 186, 187, 188, 189, 190, 191, 192, 193, 194, 195, 196, 197, 198, 199, 200, 201, 202, 203, 204, 205, 206, 207, 208, 209, 210, 211, 212, 213, 214, 215, 216, 217, 218, 219, 220, 221, 222, 223, 224], 1.0, 'REPLACE')
_vg = ob_rocketturret_gun.vertex_groups.new(name='root')
_vg = ob_rocketturret_gun.vertex_groups.new(name='gunbase')
_vg = ob_rocketturret_gun.vertex_groups.new(name='gun')
for _i, _w in zip([0, 1, 2, 3, 4, 5, 6, 7, 8, 9, 10, 11, 12, 13, 14, 15, 16, 17, 18, 19, 20, 21, 22, 23, 24, 25, 26, 27, 28, 29, 30, 31, 32, 33, 34, 35, 36, 37, 38, 39, 40, 41, 42, 43, 44, 45, 46, 47, 48, 49, 50, 51, 52, 53, 54, 55, 56, 57, 58, 59, 60, 61, 62, 63, 64, 65, 66, 67, 68, 69, 70, 71, 72, 73, 74, 75, 76, 77, 78, 79, 80, 81, 82, 83, 84, 85, 86, 87, 88, 89, 90, 91, 92, 93, 94, 95, 96, 97, 98, 99, 100, 101, 102, 103, 104, 105, 106, 107, 108, 109, 110, 111, 112, 113, 114, 115, 116, 117, 118, 119, 120, 121, 122, 123, 124, 125, 126, 127, 128, 129, 130, 131, 132, 133, 134, 135, 136, 137, 138, 139, 140, 141, 142, 143, 144, 145, 146, 147, 148, 149, 150, 151, 152, 153, 154, 155, 156, 157, 158, 159, 160, 161, 162, 163, 164, 165, 166, 167, 168, 169, 170, 171, 172, 173, 174, 175, 176, 177, 178, 179, 180, 181, 182, 183, 184, 185, 186, 187, 188, 189, 190, 191, 192, 193, 194, 195, 196, 197, 198, 199, 200, 201, 202, 203, 204, 205, 206, 207, 208, 209, 210, 211, 212, 213, 214, 215, 216, 217, 218, 219, 220, 221, 222, 223, 224], [1.0, 1.0, 1.0, 1.0, 1.0, 1.0, 1.0, 1.0, 1.0, 1.0, 1.0, 1.0, 1.0, 1.0, 1.0, 1.0, 1.0, 1.0, 1.0, 1.0, 1.0, 1.0, 1.0, 1.0, 1.0, 1.0, 1.0, 1.0, 1.0, 1.0, 1.0, 1.0, 1.0, 1.0, 1.0, 1.0, 1.0, 1.0, 1.0, 1.0, 1.0, 1.0, 1.0, 1.0, 1.0, 1.0, 1.0, 1.0, 1.0, 1.0, 1.0, 1.0, 1.0, 1.0, 1.0, 1.0, 1.0, 1.0, 1.0, 1.0, 1.0, 1.0, 1.0, 1.0, 1.0, 1.0, 1.0, 1.0, 1.0, 1.0, 1.0, 1.0, 1.0, 1.0, 1.0, 1.0, 1.0, 1.0, 1.0, 1.0, 1.0, 1.0, 1.0, 1.0, 1.0, 1.0, 1.0, 1.0, 1.0, 1.0, 1.0, 1.0, 1.0, 1.0, 1.0, 1.0, 1.0, 1.0, 1.0, 1.0, 1.0, 1.0, 1.0, 1.0, 1.0, 1.0, 1.0, 1.0, 1.0, 1.0, 1.0, 1.0, 1.0, 1.0, 1.0, 1.0, 1.0, 1.0, 1.0, 1.0, 1.0, 1.0, 1.0, 1.0, 1.0, 1.0, 1.0, 1.0, 1.0, 1.0, 1.0, 1.0, 1.0, 1.0, 1.0, 1.0, 1.0, 1.0, 1.0, 1.0, 1.0, 1.0, 1.0, 1.0, 1.0, 1.0, 1.0, 1.0, 1.0, 1.0, 1.0, 1.0, 1.0, 1.0, 1.0, 1.0, 1.0, 1.0, 1.0, 1.0, 1.0, 0.9974, 0.9977, 0.9971, 0.9967, 0.9964, 0.996, 0.9956, 0.9952, 0.9948, 0.9944, 0.994, 0.9937, 0.9936, 0.9935, 0.9936, 0.9938, 0.994, 0.9944, 0.9948, 0.9952, 0.9956, 0.996, 0.9964, 0.9968, 0.9971, 0.9974, 0.9977, 0.998, 0.9981, 0.9982, 0.9981, 0.9979, 0.9982, 0.9987, 0.9977, 0.9972, 0.9966, 0.9961, 0.9956, 0.9951, 0.9946, 0.9942, 0.9939, 0.9937, 0.9936, 0.9936, 0.9937, 0.9938, 0.9941, 0.9945, 0.9949, 0.9954, 0.9959, 0.9963, 0.9968, 0.9973, 0.9978, 0.9983, 0.9988, 0.9992, 0.9995, 0.9998, 0.9996, 0.9992]): _vg.add([_i], _w, 'REPLACE')
_m = ob_rocketturret_gun.modifiers.new('Armature', 'ARMATURE')
_m.object = ob_armature
ob_rocketturret_head.parent = ob_armature
ob_rocketturret_head.matrix_parent_inverse = Matrix(((1.0, 0.0, 0.0, 0.04584), (0.0, 1.0, 0.0, 0.02679), (0.0, 0.0, 1.0, -0.03504), (0.0, 0.0, 0.0, 1.0)))
ob_rocketturret_head.location = (0.009805, -1.707, -0.003812)
ob_rocketturret_head.lock_rotations_4d = False
ob_rocketturret_head.empty_display_type = 'ARROWS'
ob_rocketturret_head.lineart.crease_threshold = 0.0
_vg = ob_rocketturret_head.vertex_groups.new(name='root')
for _i, _w in zip([0, 1, 2, 3, 4, 5, 6, 7, 8, 9, 10, 11, 12, 13, 14, 15, 16, 17, 18, 19, 20, 21, 22, 23, 24, 25, 26, 27, 28, 29, 30, 31, 32, 33, 34, 35, 36, 37, 38, 39, 40, 41, 42, 43, 44, 45, 46, 47, 48, 49, 50, 51, 52, 53], [1.0, 1.0, 0.0, 0.0, 0.0, 0.0, 0.0, 0.0, 0.0, 0.0, 0.0, 0.0, 0.0, 0.0, 0.0, 0.0, 0.0, 0.0, 0.0, 0.0, 0.0, 0.0, 0.0, 0.0, 0.0, 0.0, 0.0, 0.0, 1.0, 1.0, 1.0, 1.0, 1.0, 1.0, 0.0, 0.0, 0.0, 0.0, 0.0, 0.0, 0.0, 0.0, 0.0, 0.0, 0.0, 0.0, 0.0, 0.0, 0.0, 0.0, 0.0, 0.0, 0.0, 0.0]): _vg.add([_i], _w, 'REPLACE')
_vg = ob_rocketturret_head.vertex_groups.new(name='head')
_vg.add([0, 1, 2, 3, 4, 5, 6, 7, 8, 9, 10, 11, 12, 13, 14, 15, 16, 17, 18, 19, 20, 21, 22, 23, 24, 25, 26, 27, 28, 29, 30, 31, 32, 33, 34, 35, 36, 37, 38, 39, 40, 41, 42, 43, 44, 45, 46, 47, 48, 49, 50, 51, 52, 53], 1.0, 'REPLACE')
_vg = ob_rocketturret_head.vertex_groups.new(name='guns')
for _i, _w in zip([0, 1, 2, 3, 4, 5, 6, 7, 8, 9, 10, 11, 12, 13, 14, 15, 16, 17, 18, 19, 20, 21, 22, 23, 24, 25, 26, 27, 28, 29, 30, 31, 32, 33, 34, 35, 36, 37, 38, 39, 40, 41, 42, 43, 44, 45, 46, 47, 48, 49, 50, 51, 52, 53], [0.0, 0.0, 0.0, 0.0, 0.0, 0.0, 0.0, 0.0, 0.0, 0.0, 0.0, 0.0, 0.0, 0.0, 0.0, 0.0, 0.0, 0.0, 0.0, 0.0, 0.0, 0.0, 0.0, 0.0, 0.0, 0.0, 0.0, 0.0, 0.0, 0.0, 0.0, 0.0, 0.0, 0.0, 0.0, 0.0, 0.0, 0.0, 0.0, 0.0, 0.0, 0.0, 0.0, 0.0, 0.0, 0.0, 0.0, 0.0, 0.0, 0.0, 0.0, 0.0, 0.0, 0.0]): _vg.add([_i], _w, 'REPLACE')
_vg = ob_rocketturret_head.vertex_groups.new(name='root')
for _i, _w in zip([0, 1, 2, 3, 4, 5, 6, 7, 8, 9, 10, 11, 12, 13, 14, 15, 16, 17, 18, 19, 20, 21, 22, 23, 24, 25, 26, 27, 28, 29, 30, 31, 32, 33, 34, 35, 36, 37, 38, 39, 40, 41, 42, 43, 44, 45, 46, 47, 48, 49, 50, 51, 52, 53], [0.0, 0.0, 0.0, 0.0, 0.0, 0.0, 0.0, 0.0, 0.0, 0.0, 0.0, 0.0, 0.0, 0.0, 0.0, 0.0, 0.0, 0.0, 0.0, 0.0, 0.0, 0.0, 0.0, 0.0, 0.0, 0.0, 0.0, 0.0, 0.0, 0.0, 0.0, 0.0, 0.0, 0.0, 0.0, 0.0, 0.0, 0.0, 0.0, 0.0, 0.0, 0.0, 0.0, 0.0, 0.0, 0.0, 0.0, 0.0, 0.0, 0.0, 0.0, 0.0, 0.0, 0.0]): _vg.add([_i], _w, 'REPLACE')
_vg = ob_rocketturret_head.vertex_groups.new(name='gunbase')
_vg.add([0, 1, 2, 3, 4, 5, 6, 7, 8, 9, 10, 11, 12, 13, 14, 15, 16, 17, 18, 19, 20, 21, 22, 23, 24, 25, 26, 27, 28, 29, 30, 31, 32, 33, 34, 35, 36, 37, 38, 39, 40, 41, 42, 43, 44, 45, 46, 47, 48, 49, 50, 51, 52, 53], 1.0, 'REPLACE')
_vg = ob_rocketturret_head.vertex_groups.new(name='gun')
_m = ob_rocketturret_head.modifiers.new('Armature', 'ARMATURE')
_m.object = ob_armature
_m = ob_rocketturret_head.modifiers.new('EdgeSplit', 'EDGE_SPLIT')
ob_rocketturret_root.parent = ob_armature
ob_rocketturret_root.matrix_parent_inverse = Matrix(((1.0, 0.0, 0.0, 0.04584), (0.0, 1.0, 0.0, 0.02679), (0.0, 0.0, 1.0, -0.03504), (0.0, 0.0, 0.0, 1.0)))
ob_rocketturret_root.location = (0.009805, -1.707, -0.003812)
ob_rocketturret_root.lock_rotations_4d = False
ob_rocketturret_root.empty_display_type = 'ARROWS'
ob_rocketturret_root.lineart.crease_threshold = 0.0
_vg = ob_rocketturret_root.vertex_groups.new(name='root')
_vg.add([0, 1, 2, 3, 4, 5, 6, 7, 8, 9, 10, 11, 12, 13, 14, 15, 16, 17, 18, 19, 20, 21, 22, 23, 24, 25, 26, 27, 28, 29, 30, 31, 32, 33, 34, 35, 36, 37, 38, 39, 40, 41, 42, 43, 44, 45, 46, 47, 48, 49, 50, 51, 52, 53, 54, 55, 56, 57, 58, 59, 60, 61, 62, 63, 64, 65, 66, 67, 68, 69, 70, 71, 72, 73, 74, 75, 76, 77, 78, 79, 80, 81, 82, 83, 84, 85, 86, 87, 88, 89, 90, 91, 92, 93, 94, 95, 96, 97, 98, 99, 100, 101, 102, 103, 104, 105, 106, 107, 108, 109, 110, 111], 1.0, 'REPLACE')
_vg = ob_rocketturret_root.vertex_groups.new(name='head')
for _i, _w in zip([3, 4, 6, 8, 9, 10, 11, 12, 13, 15, 16, 17, 18, 19, 20, 21, 22, 23, 24, 25, 26, 28, 30, 32, 34, 35, 36, 37, 38, 39, 40, 41, 42, 43, 44, 45, 47, 48, 49, 50, 51, 52, 53, 54, 55, 56, 57, 58, 59, 60, 61, 62, 64, 65, 68, 71, 72, 74, 75, 76, 80, 81, 82, 83, 84, 85, 86, 87, 89, 90, 91, 92, 94, 96, 97, 98, 99, 100, 101, 102, 103, 104, 106, 107, 108, 109, 110, 111], [0.0, 0.0, 0.0, 0.0, 0.0, 0.0, 0.0, 0.0, 0.0, 0.0, 0.007247, 0.0, 0.01025, 0.0, 0.01346, 0.0, 0.0, 0.0, 0.0, 0.0, 0.0, 0.0, 0.0, 0.0, 0.0, 0.0, 0.0, 0.0, 0.0, 0.0, 0.0, 0.0, 0.0, 0.0, 0.0, 0.0, 0.0, 0.0, 0.0, 0.1272, 0.0, 0.0, 0.1313, 0.0, 0.0, 0.0, 0.0, 0.0, 0.0, 0.0, 0.117, 0.0, 0.0, 0.0, 0.0, 0.0, 0.0, 0.0, 0.0, 0.0, 0.0, 0.0, 0.0, 0.0, 0.0, 0.0, 0.0, 0.0, 0.0, 0.0, 0.0, 0.0, 0.0, 0.0, 0.0, 0.0, 0.0, 0.0, 0.0, 0.0, 0.0, 0.0, 0.0, 0.0, 0.0, 0.0, 0.0, 0.1155]): _vg.add([_i], _w, 'REPLACE')
_vg = ob_rocketturret_root.vertex_groups.new(name='guns')
for _i, _w in zip([0, 1, 2, 3, 4, 5, 6, 7, 8, 9, 10, 11, 12, 13, 14, 15, 16, 17, 18, 19, 20, 21, 22, 23, 24, 25, 26, 27, 28, 29, 30, 31, 32, 33, 34, 35, 36, 37, 38, 39, 40, 41, 42, 43, 44, 45, 46, 47, 48, 49, 50, 51, 52, 53, 54, 55, 56, 57, 58, 59, 60, 61, 62, 63, 64, 65, 66, 67, 68, 69, 70, 71, 72, 73, 74, 75, 76, 77, 78, 79, 80, 81, 82, 83, 84, 85, 86, 87, 88, 89, 90, 91, 92, 93, 94, 95, 96, 97, 98, 99, 100, 101, 102, 103, 104, 105, 106, 107, 108, 109, 110, 111], [0.0, 0.0, 0.0, 0.0, 0.0, 0.0, 0.0, 0.0, 0.0, 0.0, 0.0, 0.0, 0.0, 0.0, 0.0, 0.0, 0.0, 0.0, 0.0, 0.0, 0.0, 0.0, 0.0, 0.0, 0.0, 0.0, 0.0, 0.0, 0.0, 0.0, 0.0, 0.0, 0.0, 0.0, 0.0, 0.0, 0.0, 0.0, 0.0, 0.0, 0.0, 0.0, 0.0, 0.0, 0.0, 0.0, 0.0, 0.0, 0.0, 0.0, 0.0, 0.0, 0.0, 0.0, 0.0, 0.0, 0.0, 0.0, 0.0, 0.0, 0.0, 0.0, 0.0, 0.0, 0.0, 0.0, 0.0, 0.0, 0.0, 0.0, 0.0, 0.0, 0.0, 0.0, 0.0, 0.0, 0.0, 0.0, 0.0, 0.0, 0.0, 0.0, 0.0, 0.0, 0.0, 0.0, 0.0, 0.0, 0.0, 0.0, 0.0, 0.0, 0.0, 0.0, 0.0, 0.0, 0.0, 0.0, 0.0, 0.0, 0.0, 0.0, 0.0, 0.0, 0.0, 0.0, 0.0, 0.0, 0.0, 0.0, 0.0, 0.0]): _vg.add([_i], _w, 'REPLACE')
_vg = ob_rocketturret_root.vertex_groups.new(name='root')
_vg.add([0, 1, 2, 3, 4, 5, 6, 7, 8, 9, 10, 11, 12, 13, 14, 15, 16, 17, 18, 19, 20, 21, 22, 23, 24, 25, 26, 27, 28, 29, 30, 31, 32, 33, 34, 35, 36, 37, 38, 39, 40, 41, 42, 43, 44, 45, 46, 47, 48, 49, 50, 51, 53, 54, 55, 56, 57, 58, 59, 62, 63, 64, 65, 66, 67, 68, 69, 70, 71, 72, 73, 74, 75, 76, 77, 78, 79, 80, 81, 82, 83, 84, 85, 86, 87, 88, 89, 90, 91, 92, 93, 94, 95, 96, 97, 98, 99, 100, 101, 102, 103, 104, 105, 106, 107, 108, 109, 111], 1.0, 'REPLACE')
_vg = ob_rocketturret_root.vertex_groups.new(name='gunbase')
_vg = ob_rocketturret_root.vertex_groups.new(name='gun')
for _i, _w in zip([0, 1, 2, 3, 4, 5, 6, 7, 8, 9, 10, 11, 12, 13, 14, 15, 16, 17, 18, 19, 20, 21, 22, 23, 24, 25, 26, 27, 28, 29, 30, 31, 32, 33, 34, 35, 36, 37, 38, 39, 40, 41, 42, 43, 44, 45, 46, 47, 48, 49, 50, 51, 52, 53, 54, 55, 56, 57, 58, 59, 60, 61, 62, 63, 64, 65, 66, 67, 68, 69, 70, 71, 72, 73, 74, 75, 76, 77, 78, 79, 80, 81, 82, 83, 84, 85, 86, 87, 88, 89, 90, 91, 92, 93, 94, 95, 96, 97, 98, 99, 100, 101, 102, 103, 104, 105, 106, 107, 108, 109, 110, 111], [0.0, 0.0, 0.0, 0.0, 0.0, 0.0, 0.0, 0.0, 0.0, 0.0, 0.0, 0.0, 0.0, 0.0, 0.0, 0.0, 0.0, 0.0, 0.0, 0.0, 0.0, 0.0, 0.0, 0.0, 0.0, 0.0, 0.0, 0.0, 0.0, 0.0, 0.0, 0.0, 0.0, 0.0, 0.0, 0.0, 0.0, 0.0, 0.0, 0.0, 0.0, 0.0, 0.0, 0.0, 0.0, 0.0, 0.0, 0.0, 0.0, 0.0, 0.0, 0.0, 0.0, 0.0, 0.0, 0.0, 0.0, 0.0, 0.0, 0.0, 0.0, 0.0, 0.0, 0.0, 0.0, 0.0, 0.0, 0.0, 0.0, 0.0, 0.0, 0.0, 0.0, 0.0, 0.0, 0.0, 0.0, 0.0, 0.0, 0.0, 0.0, 0.0, 0.0, 0.0, 0.0, 0.0, 0.0, 0.0, 0.0, 0.0, 0.0, 0.0, 0.0, 0.0, 0.0, 0.0, 0.0, 0.0, 0.0, 0.0, 0.0, 0.0, 0.0, 0.0, 0.0, 0.0, 0.0, 0.0, 0.0, 0.0, 0.0, 0.0]): _vg.add([_i], _w, 'REPLACE')
_m = ob_rocketturret_root.modifiers.new('Armature', 'ARMATURE')
_m.object = ob_armature
_m = ob_rocketturret_root.modifiers.new('EdgeSplit', 'EDGE_SPLIT')

# ---- collection membership
col_collection_1.objects.link(ob_armature)
col_collection_1.objects.link(ob_rocketturret_gunbase)
col_collection_1.objects.link(ob_rocketturret_gun)
col_collection_1.objects.link(ob_rocketturret_head)
col_collection_1.objects.link(ob_rocketturret_root)

# ---- scene / render settings (as saved in the file)
scene.frame_start = 1; scene.frame_end = 250; scene.frame_set(1)
scene.render.engine = 'CYCLES'
scene.render.resolution_percentage = 50
scene.render.dither_intensity = 0.0
scene.cycles.use_denoising = False
scene.cycles.samples = 10
scene.cycles.sampling_pattern = 'TABULATED_SOBOL'
scene.cycles.light_sampling_threshold = 0.0
scene.cycles.use_adaptive_sampling = False
scene.cycles.use_light_tree = False
scene.cycles.blur_glossy = 0.0
scene.cycles.pixel_filter_type = 'GAUSSIAN'
scene.cycles.sample_clamp_indirect = 0.0
scene.view_settings.view_transform = 'Standard'
bpy.context.view_layer.update()

# ---- added for rendering (the .blend has no active camera and no usable light): camera, sun
cam_auto = bpy.data.cameras.new('AutoCamera')
cam_auto.lens = 50.0
cam_auto.sensor_width = 36.0
cam_auto.clip_end = 1000.0
ob_auto_camera = bpy.data.objects.new('AutoCamera', cam_auto)
scene.collection.objects.link(ob_auto_camera)
ob_auto_camera.location = (7.1758, -9.65974, 8.4956)
ob_auto_camera.rotation_euler = (1.09748, -7.21219e-08, 0.694738)
scene.camera = ob_auto_camera
light_auto_sun = bpy.data.lights.new('AutoSun', 'SUN')
light_auto_sun.energy = 3.0
light_auto_sun.angle = 0.0523599
ob_auto_sun = bpy.data.objects.new('AutoSun', light_auto_sun)
scene.collection.objects.link(ob_auto_sun)
ob_auto_sun.rotation_euler = (0.872665, 0.174533, 0.523599)
bpy.context.view_layer.update()

